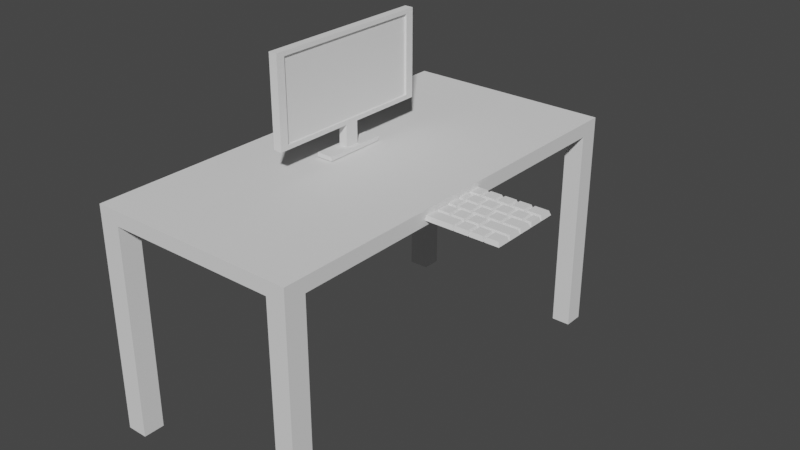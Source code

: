 # Source: PC_setup_1.blend  (saved by Blender 2.90.8; exported with 4.5.12 LTS)
import bpy
from mathutils import Matrix  # noqa: F401  (used for matrix-valued properties, if any)

bpy.ops.wm.read_factory_settings(use_empty=True)
scene = bpy.context.scene
scene.name = 'Scene'

# ---- collections
col_collection = bpy.data.collections.new('Collection'); scene.collection.children.link(col_collection)
col_keyboard_normal_keys = bpy.data.collections.new('Keyboard_Normal_Keys'); scene.collection.children.link(col_keyboard_normal_keys)

# ---- world
world_world = bpy.data.worlds.new('World'); scene.world = world_world
world_world.use_nodes = True; world_world.node_tree.nodes.clear()
_N = world_world.node_tree.nodes; _L = world_world.node_tree.links
n0 = _N.new('ShaderNodeOutputWorld'); n0.name = 'World Output'; n0.location = (300, 300)
n1 = _N.new('ShaderNodeBackground'); n1.name = 'Background'; n1.location = (10, 300)
n1.inputs[0].default_value = (0.05088, 0.05088, 0.05088, 1.0)
_L.new(n1.outputs[0], n0.inputs[0])
n0.is_active_output = True
world_world.color = (0.05088, 0.05088, 0.05088)
world_world.use_sun_shadow = False
world_world.sun_shadow_jitter_overblur = 0.0

# ---- meshes
me_cube_001 = bpy.data.meshes.new('Cube.001')
me_cube_001.from_pydata([(-1.0, -1.0, -1.0), (-1.0, -1.0, 1.0), (-1.0, 1.0, -1.0), (-1.0, 1.0, 1.0), (1.0, -1.0, -1.0), (1.0, -1.0, 1.0), (1.0, 1.0, -1.0), (1.0, 1.0, 1.0), (-1.0, -0.9, -1.0), (-1.0, -0.9, 1.0), (1.0, -0.9, -1.0), (1.0, -0.9, 1.0), (-1.0, 0.905, 1.0), (1.0, 0.905, -1.0), (-1.0, 0.905, -1.0), (1.0, 0.905, 1.0), (-0.8, 1.0, -1.0), (-0.8, 1.0, 1.0), (-0.8, -1.0, -1.0), (-0.8, -1.0, 1.0), (-0.8, -0.9, 1.0), (-0.8, -0.9, -1.0), (-0.8, 0.905, -1.0), (-0.8, 0.905, 1.0), (0.82, 1.0, 1.0), (0.82, -1.0, -1.0), (0.82, -0.9, 1.0), (0.82, 0.905, 1.0), (0.82, 1.0, -1.0), (0.82, -1.0, 1.0), (0.82, -0.9, -1.0), (0.82, 0.905, -1.0), (-1.0, -0.9, -31.0), (-1.0, -1.0, -31.0), (-0.8, 1.0, -31.0), (-1.0, 1.0, -31.0), (1.0, 0.905, -31.0), (1.0, 1.0, -31.0), (0.82, -1.0, -31.0), (1.0, -1.0, -31.0), (1.0, -0.9, -31.0), (-0.8, -0.9, -31.0), (-1.0, 0.905, -31.0), (-0.8, 0.905, -31.0), (-0.8, -1.0, -31.0), (0.82, 1.0, -31.0), (0.82, -0.9, -31.0), (0.82, 0.905, -31.0)], [], [(14, 12, 3, 2), (28, 24, 7, 6), (10, 11, 5, 4), (18, 19, 1, 0), (13, 31, 47, 36), (20, 9, 1, 19), (23, 12, 9, 20), (31, 13, 10, 30), (13, 15, 11, 10), (0, 1, 9, 8), (6, 7, 15, 13), (25, 30, 46, 38), (17, 3, 12, 23), (8, 9, 12, 14), (24, 17, 23, 27), (30, 10, 40, 46), (14, 22, 21, 8), (27, 23, 20, 26), (26, 20, 19, 29), (31, 28, 45, 47), (25, 29, 19, 18), (2, 3, 17, 16), (4, 5, 29, 25), (11, 26, 29, 5), (15, 27, 26, 11), (7, 24, 27, 15), (16, 28, 31, 22), (22, 31, 30, 21), (21, 30, 25, 18), (16, 17, 24, 28), (46, 40, 39, 38), (45, 37, 36, 47), (35, 34, 43, 42), (32, 41, 44, 33), (10, 4, 39, 40), (6, 13, 36, 37), (14, 2, 35, 42), (0, 8, 32, 33), (16, 22, 43, 34), (18, 0, 33, 44), (8, 21, 41, 32), (4, 25, 38, 39), (22, 14, 42, 43), (28, 6, 37, 45), (2, 16, 34, 35), (21, 18, 44, 41)])
_uv = me_cube_001.uv_layers.new(name='UVMap')
_uv.uv.foreach_set('vector', [0.375, 0.2381, 0.625, 0.2381, 0.625, 0.25, 0.375, 0.25, 0.375, 0.4775, 0.625, 0.4775, 0.625, 0.5, 0.375, 0.5, 0.375, 0.7375, 0.625, 0.7375, 0.625, 0.75, 0.375, 0.75, 0.375, 0.975, 0.625, 0.975, 0.625, 1.0, 0.375, 1.0, 0.375, 0.5119, 0.3525, 0.5119, 0.3525, 0.5119, 0.375, 0.5119, 0.85, 0.7375, 0.875, 0.7375, 0.875, 0.75, 0.85, 0.75, 0.85, 0.5119, 0.875, 0.5119, 0.875, 0.7375, 0.85, 0.7375, 0.3525, 0.5119, 0.375, 0.5119, 0.375, 0.7375, 0.3525, 0.7375, 0.375, 0.5119, 0.625, 0.5119, 0.625, 0.7375, 0.375, 0.7375, 0.375, 0.0, 0.625, 0.0, 0.625, 0.0125, 0.375, 0.0125, 0.375, 0.5, 0.625, 0.5, 0.625, 0.5119, 0.375, 0.5119, 0.3525, 0.75, 0.3525, 0.7375, 0.3525, 0.7375, 0.3525, 0.75, 0.85, 0.5, 0.875, 0.5, 0.875, 0.5119, 0.85, 0.5119, 0.375, 0.0125, 0.625, 0.0125, 0.625, 0.2381, 0.375, 0.2381, 0.6475, 0.5, 0.85, 0.5, 0.85, 0.5119, 0.6475, 0.5119, 0.3525, 0.7375, 0.375, 0.7375, 0.375, 0.7375, 0.3525, 0.7375, 0.125, 0.5119, 0.15, 0.5119, 0.15, 0.7375, 0.125, 0.7375, 0.6475, 0.5119, 0.85, 0.5119, 0.85, 0.7375, 0.6475, 0.7375, 0.6475, 0.7375, 0.85, 0.7375, 0.85, 0.75, 0.6475, 0.75, 0.3525, 0.5119, 0.3525, 0.5, 0.3525, 0.5, 0.3525, 0.5119, 0.375, 0.7725, 0.625, 0.7725, 0.625, 0.975, 0.375, 0.975, 0.375, 0.25, 0.625, 0.25, 0.625, 0.275, 0.375, 0.275, 0.375, 0.75, 0.625, 0.75, 0.625, 0.7725, 0.375, 0.7725, 0.625, 0.7375, 0.6475, 0.7375, 0.6475, 0.75, 0.625, 0.75, 0.625, 0.5119, 0.6475, 0.5119, 0.6475, 0.7375, 0.625, 0.7375, 0.625, 0.5, 0.6475, 0.5, 0.6475, 0.5119, 0.625, 0.5119, 0.15, 0.5, 0.3525, 0.5, 0.3525, 0.5119, 0.15, 0.5119, 0.15, 0.5119, 0.3525, 0.5119, 0.3525, 0.7375, 0.15, 0.7375, 0.15, 0.7375, 0.3525, 0.7375, 0.3525, 0.75, 0.15, 0.75, 0.375, 0.275, 0.625, 0.275, 0.625, 0.4775, 0.375, 0.4775, 0.3525, 0.7375, 0.375, 0.7375, 0.375, 0.75, 0.3525, 0.75, 0.3525, 0.5, 0.375, 0.5, 0.375, 0.5119, 0.3525, 0.5119, 0.125, 0.5, 0.15, 0.5, 0.15, 0.5119, 0.125, 0.5119, 0.125, 0.7375, 0.15, 0.7375, 0.15, 0.75, 0.125, 0.75, 0.375, 0.7375, 0.375, 0.75, 0.375, 0.75, 0.375, 0.7375, 0.375, 0.5, 0.375, 0.5119, 0.375, 0.5119, 0.375, 0.5, 0.375, 0.2381, 0.375, 0.25, 0.375, 0.25, 0.375, 0.2381, 0.375, 0.0, 0.375, 0.0125, 0.375, 0.0125, 0.375, 0.0, 0.15, 0.5, 0.15, 0.5119, 0.15, 0.5119, 0.15, 0.5, 0.375, 0.975, 0.375, 1.0, 0.375, 1.0, 0.375, 0.975, 0.125, 0.7375, 0.15, 0.7375, 0.15, 0.7375, 0.125, 0.7375, 0.375, 0.75, 0.375, 0.7725, 0.375, 0.7725, 0.375, 0.75, 0.15, 0.5119, 0.125, 0.5119, 0.125, 0.5119, 0.15, 0.5119, 0.375, 0.4775, 0.375, 0.5, 0.375, 0.5, 0.375, 0.4775, 0.375, 0.25, 0.375, 0.275, 0.375, 0.275, 0.375, 0.25, 0.15, 0.7375, 0.15, 0.75, 0.15, 0.75, 0.15, 0.7375])
me_cube_001.use_remesh_fix_poles = True
me_cube_001.use_remesh_preserve_attributes = False
me_cube_001.use_mirror_vertex_groups = False
me_cube_001.update()
me_cube_002 = bpy.data.meshes.new('Cube.002')
me_cube_002.from_pydata([(-1.0, -1.0, -1.0), (-1.0, -1.0, 1.0), (-1.0, 1.0, -1.0), (-1.0, 1.0, 1.0), (1.0, -0.9, -0.9), (1.0, -0.9, 0.9), (1.0, 0.9, -0.9), (1.0, 0.9, 0.9), (1.0, 1.0, 1.0), (1.0, 1.0, -1.0), (1.0, -1.0, -1.0), (1.0, -1.0, 1.0), (0.5, 0.9, 0.9), (0.5, 0.9, -0.9), (0.5, -0.9, -0.9), (0.5, -0.9, 0.9), (-1.0, 0.1, -1.0), (-1.0, 0.1, 1.0), (1.0, 0.1, -1.0), (1.0, 0.1, 1.0), (1.0, 0.09, -0.9), (1.0, 0.09, 0.9), (0.5, 0.09, -0.9), (0.5, 0.09, 0.9), (-1.0, -0.065, -1.0), (1.0, -0.065, 1.0), (1.0, -0.0585, 0.9), (0.5, -0.0585, 0.9), (-1.0, -0.065, 1.0), (1.0, -0.065, -1.0), (1.0, -0.0585, -0.9), (0.5, -0.0585, -0.9), (1.0, -0.065, -1.5), (1.0, 0.1, -1.5), (-1.0, 0.1, -1.5), (-1.0, -0.065, -1.5), (1.0, -0.065, -1.6), (1.0, 0.1, -1.6), (-1.0, 0.1, -1.6), (-1.0, -0.065, -1.6), (1.924, -0.3478, -1.5), (1.924, 0.3828, -1.5), (-1.924, 0.3828, -1.5), (-1.924, -0.3478, -1.5), (1.924, -0.3478, -1.6), (1.924, 0.3828, -1.6), (-1.924, 0.3828, -1.6), (-1.924, -0.3478, -1.6)], [], [(16, 17, 3, 2), (2, 3, 8, 9), (5, 4, 14, 15), (10, 11, 1, 0), (24, 29, 10, 0), (25, 28, 1, 11), (7, 6, 9, 8), (30, 4, 10, 29), (21, 7, 8, 19), (4, 5, 11, 10), (31, 27, 15, 14), (20, 6, 13, 22), (26, 5, 15, 27), (6, 7, 12, 13), (7, 21, 23, 12), (30, 20, 22, 31), (13, 12, 23, 22), (26, 21, 19, 25), (6, 20, 18, 9), (8, 3, 17, 19), (2, 9, 18, 16), (24, 28, 17, 16), (0, 1, 28, 24), (5, 26, 25, 11), (4, 30, 31, 14), (21, 26, 27, 23), (22, 23, 27, 31), (20, 30, 29, 18), (19, 17, 28, 25), (29, 24, 35, 32), (39, 36, 44, 47), (24, 16, 34, 35), (16, 18, 33, 34), (18, 29, 32, 33), (38, 37, 36, 39), (35, 34, 42, 43), (36, 37, 45, 44), (38, 39, 47, 46), (43, 42, 46, 47), (41, 40, 44, 45), (40, 43, 47, 44), (42, 41, 45, 46), (33, 32, 40, 41), (37, 38, 46, 45), (32, 35, 43, 40), (34, 33, 41, 42)])
_uv = me_cube_002.uv_layers.new(name='UVMap')
_uv.uv.foreach_set('vector', [0.375, 0.1375, 0.625, 0.1375, 0.625, 0.25, 0.375, 0.25, 0.375, 0.25, 0.625, 0.25, 0.625, 0.5, 0.375, 0.5, 0.6125, 0.7375, 0.3875, 0.7375, 0.3875, 0.7375, 0.6125, 0.7375, 0.375, 0.75, 0.625, 0.75, 0.625, 1.0, 0.375, 1.0, 0.125, 0.6331, 0.375, 0.6331, 0.375, 0.75, 0.125, 0.75, 0.625, 0.6331, 0.875, 0.6331, 0.875, 0.75, 0.625, 0.75, 0.6125, 0.5125, 0.3875, 0.5125, 0.375, 0.5, 0.625, 0.5, 0.3875, 0.6323, 0.3875, 0.7375, 0.375, 0.75, 0.375, 0.6331, 0.6125, 0.6137, 0.6125, 0.5125, 0.625, 0.5, 0.625, 0.6125, 0.3875, 0.7375, 0.6125, 0.7375, 0.625, 0.75, 0.375, 0.75, 0.3875, 0.6323, 0.6125, 0.6323, 0.6125, 0.7375, 0.3875, 0.7375, 0.3875, 0.6137, 0.3875, 0.5125, 0.3875, 0.5125, 0.3875, 0.6137, 0.6125, 0.6323, 0.6125, 0.7375, 0.6125, 0.7375, 0.6125, 0.6323, 0.3875, 0.5125, 0.6125, 0.5125, 0.6125, 0.5125, 0.3875, 0.5125, 0.6125, 0.5125, 0.6125, 0.6137, 0.6125, 0.6137, 0.6125, 0.5125, 0.3875, 0.6323, 0.3875, 0.6137, 0.3875, 0.6137, 0.3875, 0.6323, 0.3875, 0.5125, 0.6125, 0.5125, 0.6125, 0.6137, 0.3875, 0.6137, 0.6125, 0.6323, 0.6125, 0.6137, 0.625, 0.6125, 0.625, 0.6331, 0.3875, 0.5125, 0.3875, 0.6137, 0.375, 0.6125, 0.375, 0.5, 0.625, 0.5, 0.875, 0.5, 0.875, 0.6125, 0.625, 0.6125, 0.125, 0.5, 0.375, 0.5, 0.375, 0.6125, 0.125, 0.6125, 0.375, 0.1169, 0.625, 0.1169, 0.625, 0.1375, 0.375, 0.1375, 0.375, 0.0, 0.625, 0.0, 0.625, 0.1169, 0.375, 0.1169, 0.6125, 0.7375, 0.6125, 0.6323, 0.625, 0.6331, 0.625, 0.75, 0.3875, 0.7375, 0.3875, 0.6323, 0.3875, 0.6323, 0.3875, 0.7375, 0.6125, 0.6137, 0.6125, 0.6323, 0.6125, 0.6323, 0.6125, 0.6137, 0.3875, 0.6137, 0.6125, 0.6137, 0.6125, 0.6323, 0.3875, 0.6323, 0.3875, 0.6137, 0.3875, 0.6323, 0.375, 0.6331, 0.375, 0.6125, 0.625, 0.6125, 0.875, 0.6125, 0.875, 0.6331, 0.625, 0.6331, 0.375, 0.6331, 0.125, 0.6331, 0.125, 0.6331, 0.375, 0.6331, 0.125, 0.6331, 0.375, 0.6331, 0.375, 0.6331, 0.125, 0.6331, 0.375, 0.1169, 0.375, 0.1375, 0.375, 0.1375, 0.375, 0.1169, 0.125, 0.6125, 0.375, 0.6125, 0.375, 0.6125, 0.125, 0.6125, 0.375, 0.6125, 0.375, 0.6331, 0.375, 0.6331, 0.375, 0.6125, 0.125, 0.6125, 0.375, 0.6125, 0.375, 0.6331, 0.125, 0.6331, 0.375, 0.1169, 0.375, 0.1375, 0.375, 0.1375, 0.375, 0.1169, 0.375, 0.6331, 0.375, 0.6125, 0.375, 0.6125, 0.375, 0.6331, 0.125, 0.6125, 0.125, 0.6331, 0.125, 0.6331, 0.125, 0.6125, 0.375, 0.1169, 0.375, 0.1375, 0.375, 0.1375, 0.375, 0.1169, 0.375, 0.6125, 0.375, 0.6331, 0.375, 0.6331, 0.375, 0.6125, 0.375, 0.6331, 0.125, 0.6331, 0.125, 0.6331, 0.375, 0.6331, 0.125, 0.6125, 0.375, 0.6125, 0.375, 0.6125, 0.125, 0.6125, 0.375, 0.6125, 0.375, 0.6331, 0.375, 0.6331, 0.375, 0.6125, 0.375, 0.6125, 0.125, 0.6125, 0.125, 0.6125, 0.375, 0.6125, 0.375, 0.6331, 0.125, 0.6331, 0.125, 0.6331, 0.375, 0.6331, 0.125, 0.6125, 0.375, 0.6125, 0.375, 0.6125, 0.125, 0.6125])
me_cube_002.use_remesh_fix_poles = True
me_cube_002.use_remesh_preserve_attributes = False
me_cube_002.use_mirror_vertex_groups = False
me_cube_002.update()
me_cube_003 = bpy.data.meshes.new('Cube.003')
me_cube_003.from_pydata([(-0.1, -0.1, -0.03), (-0.08, -0.08, 0.03), (-0.1, 0.1, -0.03), (-0.08, 0.08, 0.03), (0.1, -0.1, -0.03), (0.08, -0.08, 0.03), (0.1, 0.1, -0.03), (0.08, 0.08, 0.03)], [], [(0, 1, 3, 2), (2, 3, 7, 6), (6, 7, 5, 4), (4, 5, 1, 0), (2, 6, 4, 0), (7, 3, 1, 5)])
_uv = me_cube_003.uv_layers.new(name='UVMap')
_uv.uv.foreach_set('vector', [0.375, 0.0, 0.625, 0.0, 0.625, 0.25, 0.375, 0.25, 0.375, 0.25, 0.625, 0.25, 0.625, 0.5, 0.375, 0.5, 0.375, 0.5, 0.625, 0.5, 0.625, 0.75, 0.375, 0.75, 0.375, 0.75, 0.625, 0.75, 0.625, 1.0, 0.375, 1.0, 0.125, 0.5, 0.375, 0.5, 0.375, 0.75, 0.125, 0.75, 0.625, 0.5, 0.875, 0.5, 0.875, 0.75, 0.625, 0.75])
me_cube_003.use_remesh_fix_poles = True
me_cube_003.use_remesh_preserve_attributes = False
me_cube_003.use_mirror_vertex_groups = False
me_cube_003.update()
me_cube_004 = bpy.data.meshes.new('Cube.004')
me_cube_004.from_pydata([(-0.1, -0.1, -0.03), (-0.08, -0.08, 0.03), (-0.1, 0.1, -0.03), (-0.08, 0.08, 0.03), (0.1, -0.1, -0.03), (0.08, -0.08, 0.03), (0.1, 0.1, -0.03), (0.08, 0.08, 0.03)], [], [(0, 1, 3, 2), (2, 3, 7, 6), (6, 7, 5, 4), (4, 5, 1, 0), (2, 6, 4, 0), (7, 3, 1, 5)])
_uv = me_cube_004.uv_layers.new(name='UVMap')
_uv.uv.foreach_set('vector', [0.375, 0.0, 0.625, 0.0, 0.625, 0.25, 0.375, 0.25, 0.375, 0.25, 0.625, 0.25, 0.625, 0.5, 0.375, 0.5, 0.375, 0.5, 0.625, 0.5, 0.625, 0.75, 0.375, 0.75, 0.375, 0.75, 0.625, 0.75, 0.625, 1.0, 0.375, 1.0, 0.125, 0.5, 0.375, 0.5, 0.375, 0.75, 0.125, 0.75, 0.625, 0.5, 0.875, 0.5, 0.875, 0.75, 0.625, 0.75])
me_cube_004.use_remesh_fix_poles = True
me_cube_004.use_remesh_preserve_attributes = False
me_cube_004.use_mirror_vertex_groups = False
me_cube_004.update()
me_cube_005 = bpy.data.meshes.new('Cube.005')
me_cube_005.from_pydata([(-0.1, -0.1, -0.03), (-0.08, -0.08, 0.03), (-0.1, 0.1, -0.03), (-0.08, 0.08, 0.03), (0.1, -0.1, -0.03), (0.08, -0.08, 0.03), (0.1, 0.1, -0.03), (0.08, 0.08, 0.03)], [], [(0, 1, 3, 2), (2, 3, 7, 6), (6, 7, 5, 4), (4, 5, 1, 0), (2, 6, 4, 0), (7, 3, 1, 5)])
_uv = me_cube_005.uv_layers.new(name='UVMap')
_uv.uv.foreach_set('vector', [0.375, 0.0, 0.625, 0.0, 0.625, 0.25, 0.375, 0.25, 0.375, 0.25, 0.625, 0.25, 0.625, 0.5, 0.375, 0.5, 0.375, 0.5, 0.625, 0.5, 0.625, 0.75, 0.375, 0.75, 0.375, 0.75, 0.625, 0.75, 0.625, 1.0, 0.375, 1.0, 0.125, 0.5, 0.375, 0.5, 0.375, 0.75, 0.125, 0.75, 0.625, 0.5, 0.875, 0.5, 0.875, 0.75, 0.625, 0.75])
me_cube_005.use_remesh_fix_poles = True
me_cube_005.use_remesh_preserve_attributes = False
me_cube_005.use_mirror_vertex_groups = False
me_cube_005.update()
me_cube_006 = bpy.data.meshes.new('Cube.006')
me_cube_006.from_pydata([(-0.1, -0.1, -0.03), (-0.08, -0.08, 0.03), (-0.1, 0.1, -0.03), (-0.08, 0.08, 0.03), (0.1, -0.1, -0.03), (0.08, -0.08, 0.03), (0.1, 0.1, -0.03), (0.08, 0.08, 0.03)], [], [(0, 1, 3, 2), (2, 3, 7, 6), (6, 7, 5, 4), (4, 5, 1, 0), (2, 6, 4, 0), (7, 3, 1, 5)])
_uv = me_cube_006.uv_layers.new(name='UVMap')
_uv.uv.foreach_set('vector', [0.375, 0.0, 0.625, 0.0, 0.625, 0.25, 0.375, 0.25, 0.375, 0.25, 0.625, 0.25, 0.625, 0.5, 0.375, 0.5, 0.375, 0.5, 0.625, 0.5, 0.625, 0.75, 0.375, 0.75, 0.375, 0.75, 0.625, 0.75, 0.625, 1.0, 0.375, 1.0, 0.125, 0.5, 0.375, 0.5, 0.375, 0.75, 0.125, 0.75, 0.625, 0.5, 0.875, 0.5, 0.875, 0.75, 0.625, 0.75])
me_cube_006.use_remesh_fix_poles = True
me_cube_006.use_remesh_preserve_attributes = False
me_cube_006.use_mirror_vertex_groups = False
me_cube_006.update()
me_cube_007 = bpy.data.meshes.new('Cube.007')
me_cube_007.from_pydata([(-0.1, -0.1, -0.03), (-0.08, -0.08, 0.03), (-0.1, 0.1, -0.03), (-0.08, 0.08, 0.03), (0.1, -0.1, -0.03), (0.08, -0.08, 0.03), (0.1, 0.1, -0.03), (0.08, 0.08, 0.03)], [], [(0, 1, 3, 2), (2, 3, 7, 6), (6, 7, 5, 4), (4, 5, 1, 0), (2, 6, 4, 0), (7, 3, 1, 5)])
_uv = me_cube_007.uv_layers.new(name='UVMap')
_uv.uv.foreach_set('vector', [0.375, 0.0, 0.625, 0.0, 0.625, 0.25, 0.375, 0.25, 0.375, 0.25, 0.625, 0.25, 0.625, 0.5, 0.375, 0.5, 0.375, 0.5, 0.625, 0.5, 0.625, 0.75, 0.375, 0.75, 0.375, 0.75, 0.625, 0.75, 0.625, 1.0, 0.375, 1.0, 0.125, 0.5, 0.375, 0.5, 0.375, 0.75, 0.125, 0.75, 0.625, 0.5, 0.875, 0.5, 0.875, 0.75, 0.625, 0.75])
me_cube_007.use_remesh_fix_poles = True
me_cube_007.use_remesh_preserve_attributes = False
me_cube_007.use_mirror_vertex_groups = False
me_cube_007.update()
me_cube_008 = bpy.data.meshes.new('Cube.008')
me_cube_008.from_pydata([(-0.1, -0.1, -0.03), (-0.08, -0.08, 0.03), (-0.1, 0.1, -0.03), (-0.08, 0.08, 0.03), (0.1, -0.1, -0.03), (0.08, -0.08, 0.03), (0.1, 0.1, -0.03), (0.08, 0.08, 0.03)], [], [(0, 1, 3, 2), (2, 3, 7, 6), (6, 7, 5, 4), (4, 5, 1, 0), (2, 6, 4, 0), (7, 3, 1, 5)])
_uv = me_cube_008.uv_layers.new(name='UVMap')
_uv.uv.foreach_set('vector', [0.375, 0.0, 0.625, 0.0, 0.625, 0.25, 0.375, 0.25, 0.375, 0.25, 0.625, 0.25, 0.625, 0.5, 0.375, 0.5, 0.375, 0.5, 0.625, 0.5, 0.625, 0.75, 0.375, 0.75, 0.375, 0.75, 0.625, 0.75, 0.625, 1.0, 0.375, 1.0, 0.125, 0.5, 0.375, 0.5, 0.375, 0.75, 0.125, 0.75, 0.625, 0.5, 0.875, 0.5, 0.875, 0.75, 0.625, 0.75])
me_cube_008.use_remesh_fix_poles = True
me_cube_008.use_remesh_preserve_attributes = False
me_cube_008.use_mirror_vertex_groups = False
me_cube_008.update()
me_cube_009 = bpy.data.meshes.new('Cube.009')
me_cube_009.from_pydata([(-0.1, -0.1, -0.03), (-0.08, -0.08, 0.03), (-0.1, 0.1, -0.03), (-0.08, 0.08, 0.03), (0.1, -0.1, -0.03), (0.08, -0.08, 0.03), (0.1, 0.1, -0.03), (0.08, 0.08, 0.03)], [], [(0, 1, 3, 2), (2, 3, 7, 6), (6, 7, 5, 4), (4, 5, 1, 0), (2, 6, 4, 0), (7, 3, 1, 5)])
_uv = me_cube_009.uv_layers.new(name='UVMap')
_uv.uv.foreach_set('vector', [0.375, 0.0, 0.625, 0.0, 0.625, 0.25, 0.375, 0.25, 0.375, 0.25, 0.625, 0.25, 0.625, 0.5, 0.375, 0.5, 0.375, 0.5, 0.625, 0.5, 0.625, 0.75, 0.375, 0.75, 0.375, 0.75, 0.625, 0.75, 0.625, 1.0, 0.375, 1.0, 0.125, 0.5, 0.375, 0.5, 0.375, 0.75, 0.125, 0.75, 0.625, 0.5, 0.875, 0.5, 0.875, 0.75, 0.625, 0.75])
me_cube_009.use_remesh_fix_poles = True
me_cube_009.use_remesh_preserve_attributes = False
me_cube_009.use_mirror_vertex_groups = False
me_cube_009.update()
me_cube_010 = bpy.data.meshes.new('Cube.010')
me_cube_010.from_pydata([(-0.1, -0.1, -0.03), (-0.08, -0.08, 0.03), (-0.1, 0.1, -0.03), (-0.08, 0.08, 0.03), (0.1, -0.1, -0.03), (0.08, -0.08, 0.03), (0.1, 0.1, -0.03), (0.08, 0.08, 0.03)], [], [(0, 1, 3, 2), (2, 3, 7, 6), (6, 7, 5, 4), (4, 5, 1, 0), (2, 6, 4, 0), (7, 3, 1, 5)])
_uv = me_cube_010.uv_layers.new(name='UVMap')
_uv.uv.foreach_set('vector', [0.375, 0.0, 0.625, 0.0, 0.625, 0.25, 0.375, 0.25, 0.375, 0.25, 0.625, 0.25, 0.625, 0.5, 0.375, 0.5, 0.375, 0.5, 0.625, 0.5, 0.625, 0.75, 0.375, 0.75, 0.375, 0.75, 0.625, 0.75, 0.625, 1.0, 0.375, 1.0, 0.125, 0.5, 0.375, 0.5, 0.375, 0.75, 0.125, 0.75, 0.625, 0.5, 0.875, 0.5, 0.875, 0.75, 0.625, 0.75])
me_cube_010.use_remesh_fix_poles = True
me_cube_010.use_remesh_preserve_attributes = False
me_cube_010.use_mirror_vertex_groups = False
me_cube_010.update()
me_cube_011 = bpy.data.meshes.new('Cube.011')
me_cube_011.from_pydata([(-0.1, -0.1, -0.03), (-0.08, -0.08, 0.03), (-0.1, 0.1, -0.03), (-0.08, 0.08, 0.03), (0.1, -0.1, -0.03), (0.08, -0.08, 0.03), (0.1, 0.1, -0.03), (0.08, 0.08, 0.03)], [], [(0, 1, 3, 2), (2, 3, 7, 6), (6, 7, 5, 4), (4, 5, 1, 0), (2, 6, 4, 0), (7, 3, 1, 5)])
_uv = me_cube_011.uv_layers.new(name='UVMap')
_uv.uv.foreach_set('vector', [0.375, 0.0, 0.625, 0.0, 0.625, 0.25, 0.375, 0.25, 0.375, 0.25, 0.625, 0.25, 0.625, 0.5, 0.375, 0.5, 0.375, 0.5, 0.625, 0.5, 0.625, 0.75, 0.375, 0.75, 0.375, 0.75, 0.625, 0.75, 0.625, 1.0, 0.375, 1.0, 0.125, 0.5, 0.375, 0.5, 0.375, 0.75, 0.125, 0.75, 0.625, 0.5, 0.875, 0.5, 0.875, 0.75, 0.625, 0.75])
me_cube_011.use_remesh_fix_poles = True
me_cube_011.use_remesh_preserve_attributes = False
me_cube_011.use_mirror_vertex_groups = False
me_cube_011.update()
me_cube_012 = bpy.data.meshes.new('Cube.012')
me_cube_012.from_pydata([(-0.1, -0.1, -0.03), (-0.08, -0.08, 0.03), (-0.1, 0.1, -0.03), (-0.08, 0.08, 0.03), (0.1, -0.1, -0.03), (0.08, -0.08, 0.03), (0.1, 0.1, -0.03), (0.08, 0.08, 0.03)], [], [(0, 1, 3, 2), (2, 3, 7, 6), (6, 7, 5, 4), (4, 5, 1, 0), (2, 6, 4, 0), (7, 3, 1, 5)])
_uv = me_cube_012.uv_layers.new(name='UVMap')
_uv.uv.foreach_set('vector', [0.375, 0.0, 0.625, 0.0, 0.625, 0.25, 0.375, 0.25, 0.375, 0.25, 0.625, 0.25, 0.625, 0.5, 0.375, 0.5, 0.375, 0.5, 0.625, 0.5, 0.625, 0.75, 0.375, 0.75, 0.375, 0.75, 0.625, 0.75, 0.625, 1.0, 0.375, 1.0, 0.125, 0.5, 0.375, 0.5, 0.375, 0.75, 0.125, 0.75, 0.625, 0.5, 0.875, 0.5, 0.875, 0.75, 0.625, 0.75])
me_cube_012.use_remesh_fix_poles = True
me_cube_012.use_remesh_preserve_attributes = False
me_cube_012.use_mirror_vertex_groups = False
me_cube_012.update()
me_cube_013 = bpy.data.meshes.new('Cube.013')
me_cube_013.from_pydata([(-0.1, -0.1, -0.03), (-0.08, -0.08, 0.03), (-0.1, 0.1, -0.03), (-0.08, 0.08, 0.03), (0.1, -0.1, -0.03), (0.08, -0.08, 0.03), (0.1, 0.1, -0.03), (0.08, 0.08, 0.03)], [], [(0, 1, 3, 2), (2, 3, 7, 6), (6, 7, 5, 4), (4, 5, 1, 0), (2, 6, 4, 0), (7, 3, 1, 5)])
_uv = me_cube_013.uv_layers.new(name='UVMap')
_uv.uv.foreach_set('vector', [0.375, 0.0, 0.625, 0.0, 0.625, 0.25, 0.375, 0.25, 0.375, 0.25, 0.625, 0.25, 0.625, 0.5, 0.375, 0.5, 0.375, 0.5, 0.625, 0.5, 0.625, 0.75, 0.375, 0.75, 0.375, 0.75, 0.625, 0.75, 0.625, 1.0, 0.375, 1.0, 0.125, 0.5, 0.375, 0.5, 0.375, 0.75, 0.125, 0.75, 0.625, 0.5, 0.875, 0.5, 0.875, 0.75, 0.625, 0.75])
me_cube_013.use_remesh_fix_poles = True
me_cube_013.use_remesh_preserve_attributes = False
me_cube_013.use_mirror_vertex_groups = False
me_cube_013.update()
me_cube_014 = bpy.data.meshes.new('Cube.014')
me_cube_014.from_pydata([(-0.1, -0.1, -0.03), (-0.08, -0.08, 0.03), (-0.1, 0.1, -0.03), (-0.08, 0.08, 0.03), (0.1, -0.1, -0.03), (0.08, -0.08, 0.03), (0.1, 0.1, -0.03), (0.08, 0.08, 0.03)], [], [(0, 1, 3, 2), (2, 3, 7, 6), (6, 7, 5, 4), (4, 5, 1, 0), (2, 6, 4, 0), (7, 3, 1, 5)])
_uv = me_cube_014.uv_layers.new(name='UVMap')
_uv.uv.foreach_set('vector', [0.375, 0.0, 0.625, 0.0, 0.625, 0.25, 0.375, 0.25, 0.375, 0.25, 0.625, 0.25, 0.625, 0.5, 0.375, 0.5, 0.375, 0.5, 0.625, 0.5, 0.625, 0.75, 0.375, 0.75, 0.375, 0.75, 0.625, 0.75, 0.625, 1.0, 0.375, 1.0, 0.125, 0.5, 0.375, 0.5, 0.375, 0.75, 0.125, 0.75, 0.625, 0.5, 0.875, 0.5, 0.875, 0.75, 0.625, 0.75])
me_cube_014.use_remesh_fix_poles = True
me_cube_014.use_remesh_preserve_attributes = False
me_cube_014.use_mirror_vertex_groups = False
me_cube_014.update()
me_cube_015 = bpy.data.meshes.new('Cube.015')
me_cube_015.from_pydata([(-0.1, -0.1, -0.03), (-0.08, -0.08, 0.03), (-0.1, 0.1, -0.03), (-0.08, 0.08, 0.03), (0.1, -0.1, -0.03), (0.08, -0.08, 0.03), (0.1, 0.1, -0.03), (0.08, 0.08, 0.03)], [], [(0, 1, 3, 2), (2, 3, 7, 6), (6, 7, 5, 4), (4, 5, 1, 0), (2, 6, 4, 0), (7, 3, 1, 5)])
_uv = me_cube_015.uv_layers.new(name='UVMap')
_uv.uv.foreach_set('vector', [0.375, 0.0, 0.625, 0.0, 0.625, 0.25, 0.375, 0.25, 0.375, 0.25, 0.625, 0.25, 0.625, 0.5, 0.375, 0.5, 0.375, 0.5, 0.625, 0.5, 0.625, 0.75, 0.375, 0.75, 0.375, 0.75, 0.625, 0.75, 0.625, 1.0, 0.375, 1.0, 0.125, 0.5, 0.375, 0.5, 0.375, 0.75, 0.125, 0.75, 0.625, 0.5, 0.875, 0.5, 0.875, 0.75, 0.625, 0.75])
me_cube_015.use_remesh_fix_poles = True
me_cube_015.use_remesh_preserve_attributes = False
me_cube_015.use_mirror_vertex_groups = False
me_cube_015.update()
me_cube_016 = bpy.data.meshes.new('Cube.016')
me_cube_016.from_pydata([(-0.1, -0.1, -0.03), (-0.08, -0.08, 0.03), (-0.1, 0.1, -0.03), (-0.08, 0.08, 0.03), (0.1, -0.1, -0.03), (0.08, -0.08, 0.03), (0.1, 0.1, -0.03), (0.08, 0.08, 0.03)], [], [(0, 1, 3, 2), (2, 3, 7, 6), (6, 7, 5, 4), (4, 5, 1, 0), (2, 6, 4, 0), (7, 3, 1, 5)])
_uv = me_cube_016.uv_layers.new(name='UVMap')
_uv.uv.foreach_set('vector', [0.375, 0.0, 0.625, 0.0, 0.625, 0.25, 0.375, 0.25, 0.375, 0.25, 0.625, 0.25, 0.625, 0.5, 0.375, 0.5, 0.375, 0.5, 0.625, 0.5, 0.625, 0.75, 0.375, 0.75, 0.375, 0.75, 0.625, 0.75, 0.625, 1.0, 0.375, 1.0, 0.125, 0.5, 0.375, 0.5, 0.375, 0.75, 0.125, 0.75, 0.625, 0.5, 0.875, 0.5, 0.875, 0.75, 0.625, 0.75])
me_cube_016.use_remesh_fix_poles = True
me_cube_016.use_remesh_preserve_attributes = False
me_cube_016.use_mirror_vertex_groups = False
me_cube_016.update()
me_cube_017 = bpy.data.meshes.new('Cube.017')
me_cube_017.from_pydata([(-0.1, -0.1, -0.03), (-0.08, -0.08, 0.03), (-0.1, 0.1, -0.03), (-0.08, 0.08, 0.03), (0.1, -0.1, -0.03), (0.08, -0.08, 0.03), (0.1, 0.1, -0.03), (0.08, 0.08, 0.03)], [], [(0, 1, 3, 2), (2, 3, 7, 6), (6, 7, 5, 4), (4, 5, 1, 0), (2, 6, 4, 0), (7, 3, 1, 5)])
_uv = me_cube_017.uv_layers.new(name='UVMap')
_uv.uv.foreach_set('vector', [0.375, 0.0, 0.625, 0.0, 0.625, 0.25, 0.375, 0.25, 0.375, 0.25, 0.625, 0.25, 0.625, 0.5, 0.375, 0.5, 0.375, 0.5, 0.625, 0.5, 0.625, 0.75, 0.375, 0.75, 0.375, 0.75, 0.625, 0.75, 0.625, 1.0, 0.375, 1.0, 0.125, 0.5, 0.375, 0.5, 0.375, 0.75, 0.125, 0.75, 0.625, 0.5, 0.875, 0.5, 0.875, 0.75, 0.625, 0.75])
me_cube_017.use_remesh_fix_poles = True
me_cube_017.use_remesh_preserve_attributes = False
me_cube_017.use_mirror_vertex_groups = False
me_cube_017.update()
me_cube_018 = bpy.data.meshes.new('Cube.018')
me_cube_018.from_pydata([(-0.1, -0.1, -0.03), (-0.08, -0.08, 0.03), (-0.1, 0.1, -0.03), (-0.08, 0.08, 0.03), (0.1, -0.1, -0.03), (0.08, -0.08, 0.03), (0.1, 0.1, -0.03), (0.08, 0.08, 0.03)], [], [(0, 1, 3, 2), (2, 3, 7, 6), (6, 7, 5, 4), (4, 5, 1, 0), (2, 6, 4, 0), (7, 3, 1, 5)])
_uv = me_cube_018.uv_layers.new(name='UVMap')
_uv.uv.foreach_set('vector', [0.375, 0.0, 0.625, 0.0, 0.625, 0.25, 0.375, 0.25, 0.375, 0.25, 0.625, 0.25, 0.625, 0.5, 0.375, 0.5, 0.375, 0.5, 0.625, 0.5, 0.625, 0.75, 0.375, 0.75, 0.375, 0.75, 0.625, 0.75, 0.625, 1.0, 0.375, 1.0, 0.125, 0.5, 0.375, 0.5, 0.375, 0.75, 0.125, 0.75, 0.625, 0.5, 0.875, 0.5, 0.875, 0.75, 0.625, 0.75])
me_cube_018.use_remesh_fix_poles = True
me_cube_018.use_remesh_preserve_attributes = False
me_cube_018.use_mirror_vertex_groups = False
me_cube_018.update()
me_cube_019 = bpy.data.meshes.new('Cube.019')
me_cube_019.from_pydata([(-0.1, -0.1, -0.03), (-0.08, -0.08, 0.03), (-0.1, 0.1, -0.03), (-0.08, 0.08, 0.03), (0.1, -0.1, -0.03), (0.08, -0.08, 0.03), (0.1, 0.1, -0.03), (0.08, 0.08, 0.03)], [], [(0, 1, 3, 2), (2, 3, 7, 6), (6, 7, 5, 4), (4, 5, 1, 0), (2, 6, 4, 0), (7, 3, 1, 5)])
_uv = me_cube_019.uv_layers.new(name='UVMap')
_uv.uv.foreach_set('vector', [0.375, 0.0, 0.625, 0.0, 0.625, 0.25, 0.375, 0.25, 0.375, 0.25, 0.625, 0.25, 0.625, 0.5, 0.375, 0.5, 0.375, 0.5, 0.625, 0.5, 0.625, 0.75, 0.375, 0.75, 0.375, 0.75, 0.625, 0.75, 0.625, 1.0, 0.375, 1.0, 0.125, 0.5, 0.375, 0.5, 0.375, 0.75, 0.125, 0.75, 0.625, 0.5, 0.875, 0.5, 0.875, 0.75, 0.625, 0.75])
me_cube_019.use_remesh_fix_poles = True
me_cube_019.use_remesh_preserve_attributes = False
me_cube_019.use_mirror_vertex_groups = False
me_cube_019.update()
me_cube_020 = bpy.data.meshes.new('Cube.020')
me_cube_020.from_pydata([(-0.1, -0.1, -0.03), (-0.08, -0.08, 0.03), (-0.1, 0.1, -0.03), (-0.08, 0.08, 0.03), (0.1, -0.1, -0.03), (0.08, -0.08, 0.03), (0.1, 0.1, -0.03), (0.08, 0.08, 0.03)], [], [(0, 1, 3, 2), (2, 3, 7, 6), (6, 7, 5, 4), (4, 5, 1, 0), (2, 6, 4, 0), (7, 3, 1, 5)])
_uv = me_cube_020.uv_layers.new(name='UVMap')
_uv.uv.foreach_set('vector', [0.375, 0.0, 0.625, 0.0, 0.625, 0.25, 0.375, 0.25, 0.375, 0.25, 0.625, 0.25, 0.625, 0.5, 0.375, 0.5, 0.375, 0.5, 0.625, 0.5, 0.625, 0.75, 0.375, 0.75, 0.375, 0.75, 0.625, 0.75, 0.625, 1.0, 0.375, 1.0, 0.125, 0.5, 0.375, 0.5, 0.375, 0.75, 0.125, 0.75, 0.625, 0.5, 0.875, 0.5, 0.875, 0.75, 0.625, 0.75])
me_cube_020.use_remesh_fix_poles = True
me_cube_020.use_remesh_preserve_attributes = False
me_cube_020.use_mirror_vertex_groups = False
me_cube_020.update()
me_cube_021 = bpy.data.meshes.new('Cube.021')
me_cube_021.from_pydata([(-0.1, -0.1, -0.03), (-0.08, -0.08, 0.03), (-0.1, 0.1, -0.03), (-0.08, 0.08, 0.03), (0.1, -0.1, -0.03), (0.08, -0.08, 0.03), (0.1, 0.1, -0.03), (0.08, 0.08, 0.03)], [], [(0, 1, 3, 2), (2, 3, 7, 6), (6, 7, 5, 4), (4, 5, 1, 0), (2, 6, 4, 0), (7, 3, 1, 5)])
_uv = me_cube_021.uv_layers.new(name='UVMap')
_uv.uv.foreach_set('vector', [0.375, 0.0, 0.625, 0.0, 0.625, 0.25, 0.375, 0.25, 0.375, 0.25, 0.625, 0.25, 0.625, 0.5, 0.375, 0.5, 0.375, 0.5, 0.625, 0.5, 0.625, 0.75, 0.375, 0.75, 0.375, 0.75, 0.625, 0.75, 0.625, 1.0, 0.375, 1.0, 0.125, 0.5, 0.375, 0.5, 0.375, 0.75, 0.125, 0.75, 0.625, 0.5, 0.875, 0.5, 0.875, 0.75, 0.625, 0.75])
me_cube_021.use_remesh_fix_poles = True
me_cube_021.use_remesh_preserve_attributes = False
me_cube_021.use_mirror_vertex_groups = False
me_cube_021.update()
me_cube_022 = bpy.data.meshes.new('Cube.022')
me_cube_022.from_pydata([(-0.1, -0.1, -0.03), (-0.08, -0.08, 0.03), (-0.1, 0.1, -0.03), (-0.08, 0.08, 0.03), (0.1, -0.1, -0.03), (0.08, -0.08, 0.03), (0.1, 0.1, -0.03), (0.08, 0.08, 0.03)], [], [(0, 1, 3, 2), (2, 3, 7, 6), (6, 7, 5, 4), (4, 5, 1, 0), (2, 6, 4, 0), (7, 3, 1, 5)])
_uv = me_cube_022.uv_layers.new(name='UVMap')
_uv.uv.foreach_set('vector', [0.375, 0.0, 0.625, 0.0, 0.625, 0.25, 0.375, 0.25, 0.375, 0.25, 0.625, 0.25, 0.625, 0.5, 0.375, 0.5, 0.375, 0.5, 0.625, 0.5, 0.625, 0.75, 0.375, 0.75, 0.375, 0.75, 0.625, 0.75, 0.625, 1.0, 0.375, 1.0, 0.125, 0.5, 0.375, 0.5, 0.375, 0.75, 0.125, 0.75, 0.625, 0.5, 0.875, 0.5, 0.875, 0.75, 0.625, 0.75])
me_cube_022.use_remesh_fix_poles = True
me_cube_022.use_remesh_preserve_attributes = False
me_cube_022.use_mirror_vertex_groups = False
me_cube_022.update()
me_cube_025 = bpy.data.meshes.new('Cube.025')
me_cube_025.from_pydata([(-0.14, -0.1, -0.03), (-0.12, -0.08, 0.03), (-0.14, 0.1, -0.03), (-0.12, 0.08, 0.03), (0.15, -0.1, -0.03), (0.13, -0.08, 0.03), (0.15, 0.1, -0.03), (0.13, 0.08, 0.03)], [], [(0, 1, 3, 2), (2, 3, 7, 6), (6, 7, 5, 4), (4, 5, 1, 0), (2, 6, 4, 0), (7, 3, 1, 5)])
_uv = me_cube_025.uv_layers.new(name='UVMap')
_uv.uv.foreach_set('vector', [0.375, 0.0, 0.625, 0.0, 0.625, 0.25, 0.375, 0.25, 0.375, 0.25, 0.625, 0.25, 0.625, 0.5, 0.375, 0.5, 0.375, 0.5, 0.625, 0.5, 0.625, 0.75, 0.375, 0.75, 0.375, 0.75, 0.625, 0.75, 0.625, 1.0, 0.375, 1.0, 0.125, 0.5, 0.375, 0.5, 0.375, 0.75, 0.125, 0.75, 0.625, 0.5, 0.875, 0.5, 0.875, 0.75, 0.625, 0.75])
me_cube_025.use_remesh_fix_poles = True
me_cube_025.use_remesh_preserve_attributes = False
me_cube_025.use_mirror_vertex_groups = False
me_cube_025.update()
me_cube_026 = bpy.data.meshes.new('Cube.026')
me_cube_026.from_pydata([(-0.1, -0.1, -0.03), (-0.08, -0.08, 0.03), (-0.1, 0.1, -0.03), (-0.08, 0.08, 0.03), (0.1, -0.1, -0.03), (0.08, -0.08, 0.03), (0.1, 0.1, -0.03), (0.08, 0.08, 0.03)], [], [(0, 1, 3, 2), (2, 3, 7, 6), (6, 7, 5, 4), (4, 5, 1, 0), (2, 6, 4, 0), (7, 3, 1, 5)])
_uv = me_cube_026.uv_layers.new(name='UVMap')
_uv.uv.foreach_set('vector', [0.375, 0.0, 0.625, 0.0, 0.625, 0.25, 0.375, 0.25, 0.375, 0.25, 0.625, 0.25, 0.625, 0.5, 0.375, 0.5, 0.375, 0.5, 0.625, 0.5, 0.625, 0.75, 0.375, 0.75, 0.375, 0.75, 0.625, 0.75, 0.625, 1.0, 0.375, 1.0, 0.125, 0.5, 0.375, 0.5, 0.375, 0.75, 0.125, 0.75, 0.625, 0.5, 0.875, 0.5, 0.875, 0.75, 0.625, 0.75])
me_cube_026.use_remesh_fix_poles = True
me_cube_026.use_remesh_preserve_attributes = False
me_cube_026.use_mirror_vertex_groups = False
me_cube_026.update()
me_cube_027 = bpy.data.meshes.new('Cube.027')
me_cube_027.from_pydata([(-0.1, -0.1, -0.03), (-0.08, -0.08, 0.03), (-0.1, 0.1, -0.03), (-0.08, 0.08, 0.03), (0.1, -0.1, -0.03), (0.08, -0.08, 0.03), (0.1, 0.1, -0.03), (0.08, 0.08, 0.03)], [], [(0, 1, 3, 2), (2, 3, 7, 6), (6, 7, 5, 4), (4, 5, 1, 0), (2, 6, 4, 0), (7, 3, 1, 5)])
_uv = me_cube_027.uv_layers.new(name='UVMap')
_uv.uv.foreach_set('vector', [0.375, 0.0, 0.625, 0.0, 0.625, 0.25, 0.375, 0.25, 0.375, 0.25, 0.625, 0.25, 0.625, 0.5, 0.375, 0.5, 0.375, 0.5, 0.625, 0.5, 0.625, 0.75, 0.375, 0.75, 0.375, 0.75, 0.625, 0.75, 0.625, 1.0, 0.375, 1.0, 0.125, 0.5, 0.375, 0.5, 0.375, 0.75, 0.125, 0.75, 0.625, 0.5, 0.875, 0.5, 0.875, 0.75, 0.625, 0.75])
me_cube_027.use_remesh_fix_poles = True
me_cube_027.use_remesh_preserve_attributes = False
me_cube_027.use_mirror_vertex_groups = False
me_cube_027.update()
me_cube_028 = bpy.data.meshes.new('Cube.028')
me_cube_028.from_pydata([(-0.1, -0.1, -0.03), (-0.08, -0.08, 0.03), (-0.1, 0.1, -0.03), (-0.08, 0.08, 0.03), (0.1, -0.1, -0.03), (0.08, -0.08, 0.03), (0.1, 0.1, -0.03), (0.08, 0.08, 0.03)], [], [(0, 1, 3, 2), (2, 3, 7, 6), (6, 7, 5, 4), (4, 5, 1, 0), (2, 6, 4, 0), (7, 3, 1, 5)])
_uv = me_cube_028.uv_layers.new(name='UVMap')
_uv.uv.foreach_set('vector', [0.375, 0.0, 0.625, 0.0, 0.625, 0.25, 0.375, 0.25, 0.375, 0.25, 0.625, 0.25, 0.625, 0.5, 0.375, 0.5, 0.375, 0.5, 0.625, 0.5, 0.625, 0.75, 0.375, 0.75, 0.375, 0.75, 0.625, 0.75, 0.625, 1.0, 0.375, 1.0, 0.125, 0.5, 0.375, 0.5, 0.375, 0.75, 0.125, 0.75, 0.625, 0.5, 0.875, 0.5, 0.875, 0.75, 0.625, 0.75])
me_cube_028.use_remesh_fix_poles = True
me_cube_028.use_remesh_preserve_attributes = False
me_cube_028.use_mirror_vertex_groups = False
me_cube_028.update()
me_cube_029 = bpy.data.meshes.new('Cube.029')
me_cube_029.from_pydata([(-0.1, -0.1, -0.03), (-0.08, -0.08, 0.03), (-0.1, 0.1, -0.03), (-0.08, 0.08, 0.03), (0.1, -0.1, -0.03), (0.08, -0.08, 0.03), (0.1, 0.1, -0.03), (0.08, 0.08, 0.03)], [], [(0, 1, 3, 2), (2, 3, 7, 6), (6, 7, 5, 4), (4, 5, 1, 0), (2, 6, 4, 0), (7, 3, 1, 5)])
_uv = me_cube_029.uv_layers.new(name='UVMap')
_uv.uv.foreach_set('vector', [0.375, 0.0, 0.625, 0.0, 0.625, 0.25, 0.375, 0.25, 0.375, 0.25, 0.625, 0.25, 0.625, 0.5, 0.375, 0.5, 0.375, 0.5, 0.625, 0.5, 0.625, 0.75, 0.375, 0.75, 0.375, 0.75, 0.625, 0.75, 0.625, 1.0, 0.375, 1.0, 0.125, 0.5, 0.375, 0.5, 0.375, 0.75, 0.125, 0.75, 0.625, 0.5, 0.875, 0.5, 0.875, 0.75, 0.625, 0.75])
me_cube_029.use_remesh_fix_poles = True
me_cube_029.use_remesh_preserve_attributes = False
me_cube_029.use_mirror_vertex_groups = False
me_cube_029.update()
me_cube_030 = bpy.data.meshes.new('Cube.030')
me_cube_030.from_pydata([(-0.1, -0.1, -0.03), (-0.08, -0.08, 0.03), (-0.1, 0.1, -0.03), (-0.08, 0.08, 0.03), (0.1, -0.1, -0.03), (0.08, -0.08, 0.03), (0.1, 0.1, -0.03), (0.08, 0.08, 0.03)], [], [(0, 1, 3, 2), (2, 3, 7, 6), (6, 7, 5, 4), (4, 5, 1, 0), (2, 6, 4, 0), (7, 3, 1, 5)])
_uv = me_cube_030.uv_layers.new(name='UVMap')
_uv.uv.foreach_set('vector', [0.375, 0.0, 0.625, 0.0, 0.625, 0.25, 0.375, 0.25, 0.375, 0.25, 0.625, 0.25, 0.625, 0.5, 0.375, 0.5, 0.375, 0.5, 0.625, 0.5, 0.625, 0.75, 0.375, 0.75, 0.375, 0.75, 0.625, 0.75, 0.625, 1.0, 0.375, 1.0, 0.125, 0.5, 0.375, 0.5, 0.375, 0.75, 0.125, 0.75, 0.625, 0.5, 0.875, 0.5, 0.875, 0.75, 0.625, 0.75])
me_cube_030.use_remesh_fix_poles = True
me_cube_030.use_remesh_preserve_attributes = False
me_cube_030.use_mirror_vertex_groups = False
me_cube_030.update()
me_cube_031 = bpy.data.meshes.new('Cube.031')
me_cube_031.from_pydata([(-0.1, -0.1, -0.03), (-0.08, -0.08, 0.03), (-0.1, 0.1, -0.03), (-0.08, 0.08, 0.03), (0.1, -0.1, -0.03), (0.08, -0.08, 0.03), (0.1, 0.1, -0.03), (0.08, 0.08, 0.03)], [], [(0, 1, 3, 2), (2, 3, 7, 6), (6, 7, 5, 4), (4, 5, 1, 0), (2, 6, 4, 0), (7, 3, 1, 5)])
_uv = me_cube_031.uv_layers.new(name='UVMap')
_uv.uv.foreach_set('vector', [0.375, 0.0, 0.625, 0.0, 0.625, 0.25, 0.375, 0.25, 0.375, 0.25, 0.625, 0.25, 0.625, 0.5, 0.375, 0.5, 0.375, 0.5, 0.625, 0.5, 0.625, 0.75, 0.375, 0.75, 0.375, 0.75, 0.625, 0.75, 0.625, 1.0, 0.375, 1.0, 0.125, 0.5, 0.375, 0.5, 0.375, 0.75, 0.125, 0.75, 0.625, 0.5, 0.875, 0.5, 0.875, 0.75, 0.625, 0.75])
me_cube_031.use_remesh_fix_poles = True
me_cube_031.use_remesh_preserve_attributes = False
me_cube_031.use_mirror_vertex_groups = False
me_cube_031.update()
me_cube_032 = bpy.data.meshes.new('Cube.032')
me_cube_032.from_pydata([(-0.1, -0.1, -0.03), (-0.08, -0.08, 0.03), (-0.1, 0.1, -0.03), (-0.08, 0.08, 0.03), (0.1, -0.1, -0.03), (0.08, -0.08, 0.03), (0.1, 0.1, -0.03), (0.08, 0.08, 0.03)], [], [(0, 1, 3, 2), (2, 3, 7, 6), (6, 7, 5, 4), (4, 5, 1, 0), (2, 6, 4, 0), (7, 3, 1, 5)])
_uv = me_cube_032.uv_layers.new(name='UVMap')
_uv.uv.foreach_set('vector', [0.375, 0.0, 0.625, 0.0, 0.625, 0.25, 0.375, 0.25, 0.375, 0.25, 0.625, 0.25, 0.625, 0.5, 0.375, 0.5, 0.375, 0.5, 0.625, 0.5, 0.625, 0.75, 0.375, 0.75, 0.375, 0.75, 0.625, 0.75, 0.625, 1.0, 0.375, 1.0, 0.125, 0.5, 0.375, 0.5, 0.375, 0.75, 0.125, 0.75, 0.625, 0.5, 0.875, 0.5, 0.875, 0.75, 0.625, 0.75])
me_cube_032.use_remesh_fix_poles = True
me_cube_032.use_remesh_preserve_attributes = False
me_cube_032.use_mirror_vertex_groups = False
me_cube_032.update()
me_cube_033 = bpy.data.meshes.new('Cube.033')
me_cube_033.from_pydata([(-0.1, -0.1, -0.03), (-0.08, -0.08, 0.03), (-0.1, 0.1, -0.03), (-0.08, 0.08, 0.03), (0.1, -0.1, -0.03), (0.08, -0.08, 0.03), (0.1, 0.1, -0.03), (0.08, 0.08, 0.03)], [], [(0, 1, 3, 2), (2, 3, 7, 6), (6, 7, 5, 4), (4, 5, 1, 0), (2, 6, 4, 0), (7, 3, 1, 5)])
_uv = me_cube_033.uv_layers.new(name='UVMap')
_uv.uv.foreach_set('vector', [0.375, 0.0, 0.625, 0.0, 0.625, 0.25, 0.375, 0.25, 0.375, 0.25, 0.625, 0.25, 0.625, 0.5, 0.375, 0.5, 0.375, 0.5, 0.625, 0.5, 0.625, 0.75, 0.375, 0.75, 0.375, 0.75, 0.625, 0.75, 0.625, 1.0, 0.375, 1.0, 0.125, 0.5, 0.375, 0.5, 0.375, 0.75, 0.125, 0.75, 0.625, 0.5, 0.875, 0.5, 0.875, 0.75, 0.625, 0.75])
me_cube_033.use_remesh_fix_poles = True
me_cube_033.use_remesh_preserve_attributes = False
me_cube_033.use_mirror_vertex_groups = False
me_cube_033.update()
me_cube_034 = bpy.data.meshes.new('Cube.034')
me_cube_034.from_pydata([(-0.1, -0.1, -0.03), (-0.08, -0.08, 0.03), (-0.1, 0.1, -0.03), (-0.08, 0.08, 0.03), (0.1, -0.1, -0.03), (0.08, -0.08, 0.03), (0.1, 0.1, -0.03), (0.08, 0.08, 0.03)], [], [(0, 1, 3, 2), (2, 3, 7, 6), (6, 7, 5, 4), (4, 5, 1, 0), (2, 6, 4, 0), (7, 3, 1, 5)])
_uv = me_cube_034.uv_layers.new(name='UVMap')
_uv.uv.foreach_set('vector', [0.375, 0.0, 0.625, 0.0, 0.625, 0.25, 0.375, 0.25, 0.375, 0.25, 0.625, 0.25, 0.625, 0.5, 0.375, 0.5, 0.375, 0.5, 0.625, 0.5, 0.625, 0.75, 0.375, 0.75, 0.375, 0.75, 0.625, 0.75, 0.625, 1.0, 0.375, 1.0, 0.125, 0.5, 0.375, 0.5, 0.375, 0.75, 0.125, 0.75, 0.625, 0.5, 0.875, 0.5, 0.875, 0.75, 0.625, 0.75])
me_cube_034.use_remesh_fix_poles = True
me_cube_034.use_remesh_preserve_attributes = False
me_cube_034.use_mirror_vertex_groups = False
me_cube_034.update()
me_cube_035 = bpy.data.meshes.new('Cube.035')
me_cube_035.from_pydata([(-0.1, -0.1, -0.03), (-0.08, -0.08, 0.03), (-0.1, 0.1, -0.03), (-0.08, 0.08, 0.03), (0.1, -0.1, -0.03), (0.08, -0.08, 0.03), (0.1, 0.1, -0.03), (0.08, 0.08, 0.03)], [], [(0, 1, 3, 2), (2, 3, 7, 6), (6, 7, 5, 4), (4, 5, 1, 0), (2, 6, 4, 0), (7, 3, 1, 5)])
_uv = me_cube_035.uv_layers.new(name='UVMap')
_uv.uv.foreach_set('vector', [0.375, 0.0, 0.625, 0.0, 0.625, 0.25, 0.375, 0.25, 0.375, 0.25, 0.625, 0.25, 0.625, 0.5, 0.375, 0.5, 0.375, 0.5, 0.625, 0.5, 0.625, 0.75, 0.375, 0.75, 0.375, 0.75, 0.625, 0.75, 0.625, 1.0, 0.375, 1.0, 0.125, 0.5, 0.375, 0.5, 0.375, 0.75, 0.125, 0.75, 0.625, 0.5, 0.875, 0.5, 0.875, 0.75, 0.625, 0.75])
me_cube_035.use_remesh_fix_poles = True
me_cube_035.use_remesh_preserve_attributes = False
me_cube_035.use_mirror_vertex_groups = False
me_cube_035.update()
me_cube_036 = bpy.data.meshes.new('Cube.036')
me_cube_036.from_pydata([(-0.14, -0.1, -0.03), (-0.12, -0.08, 0.03), (-0.14, 0.1, -0.03), (-0.12, 0.08, 0.03), (0.27, -0.1, -0.03), (0.25, -0.08, 0.03), (0.27, 0.1, -0.03), (0.25, 0.08, 0.03)], [], [(0, 1, 3, 2), (2, 3, 7, 6), (6, 7, 5, 4), (4, 5, 1, 0), (2, 6, 4, 0), (7, 3, 1, 5)])
_uv = me_cube_036.uv_layers.new(name='UVMap')
_uv.uv.foreach_set('vector', [0.375, 0.0, 0.625, 0.0, 0.625, 0.25, 0.375, 0.25, 0.375, 0.25, 0.625, 0.25, 0.625, 0.5, 0.375, 0.5, 0.375, 0.5, 0.625, 0.5, 0.625, 0.75, 0.375, 0.75, 0.375, 0.75, 0.625, 0.75, 0.625, 1.0, 0.375, 1.0, 0.125, 0.5, 0.375, 0.5, 0.375, 0.75, 0.125, 0.75, 0.625, 0.5, 0.875, 0.5, 0.875, 0.75, 0.625, 0.75])
me_cube_036.use_remesh_fix_poles = True
me_cube_036.use_remesh_preserve_attributes = False
me_cube_036.use_mirror_vertex_groups = False
me_cube_036.update()
me_cube_037 = bpy.data.meshes.new('Cube.037')
me_cube_037.from_pydata([(-0.14, -0.1, -0.03), (-0.12, -0.08, 0.03), (-0.14, 0.1, -0.03), (-0.12, 0.08, 0.03), (0.2, -0.1, -0.03), (0.18, -0.08, 0.03), (0.2, 0.1, -0.03), (0.18, 0.08, 0.03)], [], [(0, 1, 3, 2), (2, 3, 7, 6), (6, 7, 5, 4), (4, 5, 1, 0), (2, 6, 4, 0), (7, 3, 1, 5)])
_uv = me_cube_037.uv_layers.new(name='UVMap')
_uv.uv.foreach_set('vector', [0.375, 0.0, 0.625, 0.0, 0.625, 0.25, 0.375, 0.25, 0.375, 0.25, 0.625, 0.25, 0.625, 0.5, 0.375, 0.5, 0.375, 0.5, 0.625, 0.5, 0.625, 0.75, 0.375, 0.75, 0.375, 0.75, 0.625, 0.75, 0.625, 1.0, 0.375, 1.0, 0.125, 0.5, 0.375, 0.5, 0.375, 0.75, 0.125, 0.75, 0.625, 0.5, 0.875, 0.5, 0.875, 0.75, 0.625, 0.75])
me_cube_037.use_remesh_fix_poles = True
me_cube_037.use_remesh_preserve_attributes = False
me_cube_037.use_mirror_vertex_groups = False
me_cube_037.update()
me_cube_038 = bpy.data.meshes.new('Cube.038')
me_cube_038.from_pydata([(-0.1, -0.1, -0.03), (-0.08, -0.08, 0.03), (-0.1, 0.1, -0.03), (-0.08, 0.08, 0.03), (0.1, -0.1, -0.03), (0.08, -0.08, 0.03), (0.1, 0.1, -0.03), (0.08, 0.08, 0.03)], [], [(0, 1, 3, 2), (2, 3, 7, 6), (6, 7, 5, 4), (4, 5, 1, 0), (2, 6, 4, 0), (7, 3, 1, 5)])
_uv = me_cube_038.uv_layers.new(name='UVMap')
_uv.uv.foreach_set('vector', [0.375, 0.0, 0.625, 0.0, 0.625, 0.25, 0.375, 0.25, 0.375, 0.25, 0.625, 0.25, 0.625, 0.5, 0.375, 0.5, 0.375, 0.5, 0.625, 0.5, 0.625, 0.75, 0.375, 0.75, 0.375, 0.75, 0.625, 0.75, 0.625, 1.0, 0.375, 1.0, 0.125, 0.5, 0.375, 0.5, 0.375, 0.75, 0.125, 0.75, 0.625, 0.5, 0.875, 0.5, 0.875, 0.75, 0.625, 0.75])
me_cube_038.use_remesh_fix_poles = True
me_cube_038.use_remesh_preserve_attributes = False
me_cube_038.use_mirror_vertex_groups = False
me_cube_038.update()
me_cube_039 = bpy.data.meshes.new('Cube.039')
me_cube_039.from_pydata([(-0.1, -0.1, -0.03), (-0.08, -0.08, 0.03), (-0.1, 0.1, -0.03), (-0.08, 0.08, 0.03), (0.1, -0.1, -0.03), (0.08, -0.08, 0.03), (0.1, 0.1, -0.03), (0.08, 0.08, 0.03)], [], [(0, 1, 3, 2), (2, 3, 7, 6), (6, 7, 5, 4), (4, 5, 1, 0), (2, 6, 4, 0), (7, 3, 1, 5)])
_uv = me_cube_039.uv_layers.new(name='UVMap')
_uv.uv.foreach_set('vector', [0.375, 0.0, 0.625, 0.0, 0.625, 0.25, 0.375, 0.25, 0.375, 0.25, 0.625, 0.25, 0.625, 0.5, 0.375, 0.5, 0.375, 0.5, 0.625, 0.5, 0.625, 0.75, 0.375, 0.75, 0.375, 0.75, 0.625, 0.75, 0.625, 1.0, 0.375, 1.0, 0.125, 0.5, 0.375, 0.5, 0.375, 0.75, 0.125, 0.75, 0.625, 0.5, 0.875, 0.5, 0.875, 0.75, 0.625, 0.75])
me_cube_039.use_remesh_fix_poles = True
me_cube_039.use_remesh_preserve_attributes = False
me_cube_039.use_mirror_vertex_groups = False
me_cube_039.update()
me_cube_040 = bpy.data.meshes.new('Cube.040')
me_cube_040.from_pydata([(-0.1, -0.1, -0.03), (-0.08, -0.08, 0.03), (-0.1, 0.1, -0.03), (-0.08, 0.08, 0.03), (0.1, -0.1, -0.03), (0.08, -0.08, 0.03), (0.1, 0.1, -0.03), (0.08, 0.08, 0.03)], [], [(0, 1, 3, 2), (2, 3, 7, 6), (6, 7, 5, 4), (4, 5, 1, 0), (2, 6, 4, 0), (7, 3, 1, 5)])
_uv = me_cube_040.uv_layers.new(name='UVMap')
_uv.uv.foreach_set('vector', [0.375, 0.0, 0.625, 0.0, 0.625, 0.25, 0.375, 0.25, 0.375, 0.25, 0.625, 0.25, 0.625, 0.5, 0.375, 0.5, 0.375, 0.5, 0.625, 0.5, 0.625, 0.75, 0.375, 0.75, 0.375, 0.75, 0.625, 0.75, 0.625, 1.0, 0.375, 1.0, 0.125, 0.5, 0.375, 0.5, 0.375, 0.75, 0.125, 0.75, 0.625, 0.5, 0.875, 0.5, 0.875, 0.75, 0.625, 0.75])
me_cube_040.use_remesh_fix_poles = True
me_cube_040.use_remesh_preserve_attributes = False
me_cube_040.use_mirror_vertex_groups = False
me_cube_040.update()
me_cube_041 = bpy.data.meshes.new('Cube.041')
me_cube_041.from_pydata([(-0.1, -0.1, -0.03), (-0.08, -0.08, 0.03), (-0.1, 0.1, -0.03), (-0.08, 0.08, 0.03), (0.1, -0.1, -0.03), (0.08, -0.08, 0.03), (0.1, 0.1, -0.03), (0.08, 0.08, 0.03)], [], [(0, 1, 3, 2), (2, 3, 7, 6), (6, 7, 5, 4), (4, 5, 1, 0), (2, 6, 4, 0), (7, 3, 1, 5)])
_uv = me_cube_041.uv_layers.new(name='UVMap')
_uv.uv.foreach_set('vector', [0.375, 0.0, 0.625, 0.0, 0.625, 0.25, 0.375, 0.25, 0.375, 0.25, 0.625, 0.25, 0.625, 0.5, 0.375, 0.5, 0.375, 0.5, 0.625, 0.5, 0.625, 0.75, 0.375, 0.75, 0.375, 0.75, 0.625, 0.75, 0.625, 1.0, 0.375, 1.0, 0.125, 0.5, 0.375, 0.5, 0.375, 0.75, 0.125, 0.75, 0.625, 0.5, 0.875, 0.5, 0.875, 0.75, 0.625, 0.75])
me_cube_041.use_remesh_fix_poles = True
me_cube_041.use_remesh_preserve_attributes = False
me_cube_041.use_mirror_vertex_groups = False
me_cube_041.update()
me_cube_042 = bpy.data.meshes.new('Cube.042')
me_cube_042.from_pydata([(-0.1, -0.1, -0.03), (-0.08, -0.08, 0.03), (-0.1, 0.1, -0.03), (-0.08, 0.08, 0.03), (0.1, -0.1, -0.03), (0.08, -0.08, 0.03), (0.1, 0.1, -0.03), (0.08, 0.08, 0.03)], [], [(0, 1, 3, 2), (2, 3, 7, 6), (6, 7, 5, 4), (4, 5, 1, 0), (2, 6, 4, 0), (7, 3, 1, 5)])
_uv = me_cube_042.uv_layers.new(name='UVMap')
_uv.uv.foreach_set('vector', [0.375, 0.0, 0.625, 0.0, 0.625, 0.25, 0.375, 0.25, 0.375, 0.25, 0.625, 0.25, 0.625, 0.5, 0.375, 0.5, 0.375, 0.5, 0.625, 0.5, 0.625, 0.75, 0.375, 0.75, 0.375, 0.75, 0.625, 0.75, 0.625, 1.0, 0.375, 1.0, 0.125, 0.5, 0.375, 0.5, 0.375, 0.75, 0.125, 0.75, 0.625, 0.5, 0.875, 0.5, 0.875, 0.75, 0.625, 0.75])
me_cube_042.use_remesh_fix_poles = True
me_cube_042.use_remesh_preserve_attributes = False
me_cube_042.use_mirror_vertex_groups = False
me_cube_042.update()
me_cube_043 = bpy.data.meshes.new('Cube.043')
me_cube_043.from_pydata([(-0.1, -0.1, -0.03), (-0.08, -0.08, 0.03), (-0.1, 0.1, -0.03), (-0.08, 0.08, 0.03), (0.1, -0.1, -0.03), (0.08, -0.08, 0.03), (0.1, 0.1, -0.03), (0.08, 0.08, 0.03)], [], [(0, 1, 3, 2), (2, 3, 7, 6), (6, 7, 5, 4), (4, 5, 1, 0), (2, 6, 4, 0), (7, 3, 1, 5)])
_uv = me_cube_043.uv_layers.new(name='UVMap')
_uv.uv.foreach_set('vector', [0.375, 0.0, 0.625, 0.0, 0.625, 0.25, 0.375, 0.25, 0.375, 0.25, 0.625, 0.25, 0.625, 0.5, 0.375, 0.5, 0.375, 0.5, 0.625, 0.5, 0.625, 0.75, 0.375, 0.75, 0.375, 0.75, 0.625, 0.75, 0.625, 1.0, 0.375, 1.0, 0.125, 0.5, 0.375, 0.5, 0.375, 0.75, 0.125, 0.75, 0.625, 0.5, 0.875, 0.5, 0.875, 0.75, 0.625, 0.75])
me_cube_043.use_remesh_fix_poles = True
me_cube_043.use_remesh_preserve_attributes = False
me_cube_043.use_mirror_vertex_groups = False
me_cube_043.update()
me_cube_044 = bpy.data.meshes.new('Cube.044')
me_cube_044.from_pydata([(-0.1, -0.1, -0.03), (-0.08, -0.08, 0.03), (-0.1, 0.1, -0.03), (-0.08, 0.08, 0.03), (0.1, -0.1, -0.03), (0.08, -0.08, 0.03), (0.1, 0.1, -0.03), (0.08, 0.08, 0.03)], [], [(0, 1, 3, 2), (2, 3, 7, 6), (6, 7, 5, 4), (4, 5, 1, 0), (2, 6, 4, 0), (7, 3, 1, 5)])
_uv = me_cube_044.uv_layers.new(name='UVMap')
_uv.uv.foreach_set('vector', [0.375, 0.0, 0.625, 0.0, 0.625, 0.25, 0.375, 0.25, 0.375, 0.25, 0.625, 0.25, 0.625, 0.5, 0.375, 0.5, 0.375, 0.5, 0.625, 0.5, 0.625, 0.75, 0.375, 0.75, 0.375, 0.75, 0.625, 0.75, 0.625, 1.0, 0.375, 1.0, 0.125, 0.5, 0.375, 0.5, 0.375, 0.75, 0.125, 0.75, 0.625, 0.5, 0.875, 0.5, 0.875, 0.75, 0.625, 0.75])
me_cube_044.use_remesh_fix_poles = True
me_cube_044.use_remesh_preserve_attributes = False
me_cube_044.use_mirror_vertex_groups = False
me_cube_044.update()
me_cube_045 = bpy.data.meshes.new('Cube.045')
me_cube_045.from_pydata([(-0.1, -0.1, -0.03), (-0.08, -0.08, 0.03), (-0.1, 0.1, -0.03), (-0.08, 0.08, 0.03), (0.1, -0.1, -0.03), (0.08, -0.08, 0.03), (0.1, 0.1, -0.03), (0.08, 0.08, 0.03)], [], [(0, 1, 3, 2), (2, 3, 7, 6), (6, 7, 5, 4), (4, 5, 1, 0), (2, 6, 4, 0), (7, 3, 1, 5)])
_uv = me_cube_045.uv_layers.new(name='UVMap')
_uv.uv.foreach_set('vector', [0.375, 0.0, 0.625, 0.0, 0.625, 0.25, 0.375, 0.25, 0.375, 0.25, 0.625, 0.25, 0.625, 0.5, 0.375, 0.5, 0.375, 0.5, 0.625, 0.5, 0.625, 0.75, 0.375, 0.75, 0.375, 0.75, 0.625, 0.75, 0.625, 1.0, 0.375, 1.0, 0.125, 0.5, 0.375, 0.5, 0.375, 0.75, 0.125, 0.75, 0.625, 0.5, 0.875, 0.5, 0.875, 0.75, 0.625, 0.75])
me_cube_045.use_remesh_fix_poles = True
me_cube_045.use_remesh_preserve_attributes = False
me_cube_045.use_mirror_vertex_groups = False
me_cube_045.update()
me_cube_046 = bpy.data.meshes.new('Cube.046')
me_cube_046.from_pydata([(-0.1, -0.1, -0.03), (-0.08, -0.08, 0.03), (-0.1, 0.1, -0.03), (-0.08, 0.08, 0.03), (0.1, -0.1, -0.03), (0.08, -0.08, 0.03), (0.1, 0.1, -0.03), (0.08, 0.08, 0.03)], [], [(0, 1, 3, 2), (2, 3, 7, 6), (6, 7, 5, 4), (4, 5, 1, 0), (2, 6, 4, 0), (7, 3, 1, 5)])
_uv = me_cube_046.uv_layers.new(name='UVMap')
_uv.uv.foreach_set('vector', [0.375, 0.0, 0.625, 0.0, 0.625, 0.25, 0.375, 0.25, 0.375, 0.25, 0.625, 0.25, 0.625, 0.5, 0.375, 0.5, 0.375, 0.5, 0.625, 0.5, 0.625, 0.75, 0.375, 0.75, 0.375, 0.75, 0.625, 0.75, 0.625, 1.0, 0.375, 1.0, 0.125, 0.5, 0.375, 0.5, 0.375, 0.75, 0.125, 0.75, 0.625, 0.5, 0.875, 0.5, 0.875, 0.75, 0.625, 0.75])
me_cube_046.use_remesh_fix_poles = True
me_cube_046.use_remesh_preserve_attributes = False
me_cube_046.use_mirror_vertex_groups = False
me_cube_046.update()
me_cube_047 = bpy.data.meshes.new('Cube.047')
me_cube_047.from_pydata([(-0.1, -0.1, -0.03), (-0.08, -0.08, 0.03), (-0.1, 0.1, -0.03), (-0.08, 0.08, 0.03), (0.1, -0.1, -0.03), (0.08, -0.08, 0.03), (0.1, 0.1, -0.03), (0.08, 0.08, 0.03)], [], [(0, 1, 3, 2), (2, 3, 7, 6), (6, 7, 5, 4), (4, 5, 1, 0), (2, 6, 4, 0), (7, 3, 1, 5)])
_uv = me_cube_047.uv_layers.new(name='UVMap')
_uv.uv.foreach_set('vector', [0.375, 0.0, 0.625, 0.0, 0.625, 0.25, 0.375, 0.25, 0.375, 0.25, 0.625, 0.25, 0.625, 0.5, 0.375, 0.5, 0.375, 0.5, 0.625, 0.5, 0.625, 0.75, 0.375, 0.75, 0.375, 0.75, 0.625, 0.75, 0.625, 1.0, 0.375, 1.0, 0.125, 0.5, 0.375, 0.5, 0.375, 0.75, 0.125, 0.75, 0.625, 0.5, 0.875, 0.5, 0.875, 0.75, 0.625, 0.75])
me_cube_047.use_remesh_fix_poles = True
me_cube_047.use_remesh_preserve_attributes = False
me_cube_047.use_mirror_vertex_groups = False
me_cube_047.update()
me_cube_048 = bpy.data.meshes.new('Cube.048')
me_cube_048.from_pydata([(-0.1, -0.1, -0.03), (-0.08, -0.08, 0.03), (-0.1, 0.1, -0.03), (-0.08, 0.08, 0.03), (0.1, -0.1, -0.03), (0.08, -0.08, 0.03), (0.1, 0.1, -0.03), (0.08, 0.08, 0.03)], [], [(0, 1, 3, 2), (2, 3, 7, 6), (6, 7, 5, 4), (4, 5, 1, 0), (2, 6, 4, 0), (7, 3, 1, 5)])
_uv = me_cube_048.uv_layers.new(name='UVMap')
_uv.uv.foreach_set('vector', [0.375, 0.0, 0.625, 0.0, 0.625, 0.25, 0.375, 0.25, 0.375, 0.25, 0.625, 0.25, 0.625, 0.5, 0.375, 0.5, 0.375, 0.5, 0.625, 0.5, 0.625, 0.75, 0.375, 0.75, 0.375, 0.75, 0.625, 0.75, 0.625, 1.0, 0.375, 1.0, 0.125, 0.5, 0.375, 0.5, 0.375, 0.75, 0.125, 0.75, 0.625, 0.5, 0.875, 0.5, 0.875, 0.75, 0.625, 0.75])
me_cube_048.use_remesh_fix_poles = True
me_cube_048.use_remesh_preserve_attributes = False
me_cube_048.use_mirror_vertex_groups = False
me_cube_048.update()
me_cube_049 = bpy.data.meshes.new('Cube.049')
me_cube_049.from_pydata([(-0.1, -0.1, -0.03), (-0.08, -0.08, 0.03), (-0.1, 0.1, -0.03), (-0.08, 0.08, 0.03), (0.1, -0.1, -0.03), (0.08, -0.08, 0.03), (0.1, 0.1, -0.03), (0.08, 0.08, 0.03)], [], [(0, 1, 3, 2), (2, 3, 7, 6), (6, 7, 5, 4), (4, 5, 1, 0), (2, 6, 4, 0), (7, 3, 1, 5)])
_uv = me_cube_049.uv_layers.new(name='UVMap')
_uv.uv.foreach_set('vector', [0.375, 0.0, 0.625, 0.0, 0.625, 0.25, 0.375, 0.25, 0.375, 0.25, 0.625, 0.25, 0.625, 0.5, 0.375, 0.5, 0.375, 0.5, 0.625, 0.5, 0.625, 0.75, 0.375, 0.75, 0.375, 0.75, 0.625, 0.75, 0.625, 1.0, 0.375, 1.0, 0.125, 0.5, 0.375, 0.5, 0.375, 0.75, 0.125, 0.75, 0.625, 0.5, 0.875, 0.5, 0.875, 0.75, 0.625, 0.75])
me_cube_049.use_remesh_fix_poles = True
me_cube_049.use_remesh_preserve_attributes = False
me_cube_049.use_mirror_vertex_groups = False
me_cube_049.update()
me_cube_050 = bpy.data.meshes.new('Cube.050')
me_cube_050.from_pydata([(-0.1, -0.1, -0.03), (-0.08, -0.08, 0.03), (-0.1, 0.1, -0.03), (-0.08, 0.08, 0.03), (0.1, -0.1, -0.03), (0.08, -0.08, 0.03), (0.1, 0.1, -0.03), (0.08, 0.08, 0.03)], [], [(0, 1, 3, 2), (2, 3, 7, 6), (6, 7, 5, 4), (4, 5, 1, 0), (2, 6, 4, 0), (7, 3, 1, 5)])
_uv = me_cube_050.uv_layers.new(name='UVMap')
_uv.uv.foreach_set('vector', [0.375, 0.0, 0.625, 0.0, 0.625, 0.25, 0.375, 0.25, 0.375, 0.25, 0.625, 0.25, 0.625, 0.5, 0.375, 0.5, 0.375, 0.5, 0.625, 0.5, 0.625, 0.75, 0.375, 0.75, 0.375, 0.75, 0.625, 0.75, 0.625, 1.0, 0.375, 1.0, 0.125, 0.5, 0.375, 0.5, 0.375, 0.75, 0.125, 0.75, 0.625, 0.5, 0.875, 0.5, 0.875, 0.75, 0.625, 0.75])
me_cube_050.use_remesh_fix_poles = True
me_cube_050.use_remesh_preserve_attributes = False
me_cube_050.use_mirror_vertex_groups = False
me_cube_050.update()
me_cube_052 = bpy.data.meshes.new('Cube.052')
me_cube_052.from_pydata([(-0.1, -0.1, -0.03), (-0.08, -0.08, 0.03), (-0.1, 0.1, -0.03), (-0.08, 0.08, 0.03), (0.31, -0.1, -0.03), (0.29, -0.08, 0.03), (0.31, 0.1, -0.03), (0.29, 0.08, 0.03)], [], [(0, 1, 3, 2), (2, 3, 7, 6), (6, 7, 5, 4), (4, 5, 1, 0), (2, 6, 4, 0), (7, 3, 1, 5)])
_uv = me_cube_052.uv_layers.new(name='UVMap')
_uv.uv.foreach_set('vector', [0.375, 0.0, 0.625, 0.0, 0.625, 0.25, 0.375, 0.25, 0.375, 0.25, 0.625, 0.25, 0.625, 0.5, 0.375, 0.5, 0.375, 0.5, 0.625, 0.5, 0.625, 0.75, 0.375, 0.75, 0.375, 0.75, 0.625, 0.75, 0.625, 1.0, 0.375, 1.0, 0.125, 0.5, 0.375, 0.5, 0.375, 0.75, 0.125, 0.75, 0.625, 0.5, 0.875, 0.5, 0.875, 0.75, 0.625, 0.75])
me_cube_052.use_remesh_fix_poles = True
me_cube_052.use_remesh_preserve_attributes = False
me_cube_052.use_mirror_vertex_groups = False
me_cube_052.update()
me_cube_053 = bpy.data.meshes.new('Cube.053')
me_cube_053.from_pydata([(-0.1, -0.1, -0.03), (-0.08, -0.08, 0.03), (-0.1, 0.1, -0.03), (-0.08, 0.08, 0.03), (0.17, -0.1, -0.03), (0.15, -0.08, 0.03), (0.17, 0.1, -0.03), (0.15, 0.08, 0.03)], [], [(0, 1, 3, 2), (2, 3, 7, 6), (6, 7, 5, 4), (4, 5, 1, 0), (2, 6, 4, 0), (7, 3, 1, 5)])
_uv = me_cube_053.uv_layers.new(name='UVMap')
_uv.uv.foreach_set('vector', [0.375, 0.0, 0.625, 0.0, 0.625, 0.25, 0.375, 0.25, 0.375, 0.25, 0.625, 0.25, 0.625, 0.5, 0.375, 0.5, 0.375, 0.5, 0.625, 0.5, 0.625, 0.75, 0.375, 0.75, 0.375, 0.75, 0.625, 0.75, 0.625, 1.0, 0.375, 1.0, 0.125, 0.5, 0.375, 0.5, 0.375, 0.75, 0.125, 0.75, 0.625, 0.5, 0.875, 0.5, 0.875, 0.75, 0.625, 0.75])
me_cube_053.use_remesh_fix_poles = True
me_cube_053.use_remesh_preserve_attributes = False
me_cube_053.use_mirror_vertex_groups = False
me_cube_053.update()
me_cube_054 = bpy.data.meshes.new('Cube.054')
me_cube_054.from_pydata([(-0.1, -0.1, -0.03), (-0.08584, -0.08, 0.03), (-0.1, 0.1, -0.03), (-0.08584, 0.08, 0.03), (0.01, -0.1, -0.03), (-0.004158, -0.08, 0.03), (0.01, 0.1, -0.03), (-0.004158, 0.08, 0.03)], [], [(0, 1, 3, 2), (2, 3, 7, 6), (6, 7, 5, 4), (4, 5, 1, 0), (2, 6, 4, 0), (7, 3, 1, 5)])
_uv = me_cube_054.uv_layers.new(name='UVMap')
_uv.uv.foreach_set('vector', [0.375, 0.0, 0.625, 0.0, 0.625, 0.25, 0.375, 0.25, 0.375, 0.25, 0.625, 0.25, 0.625, 0.5, 0.375, 0.5, 0.375, 0.5, 0.625, 0.5, 0.625, 0.75, 0.375, 0.75, 0.375, 0.75, 0.625, 0.75, 0.625, 1.0, 0.375, 1.0, 0.125, 0.5, 0.375, 0.5, 0.375, 0.75, 0.125, 0.75, 0.625, 0.5, 0.875, 0.5, 0.875, 0.75, 0.625, 0.75])
me_cube_054.use_remesh_fix_poles = True
me_cube_054.use_remesh_preserve_attributes = False
me_cube_054.use_mirror_vertex_groups = False
me_cube_054.update()
me_cube_055 = bpy.data.meshes.new('Cube.055')
me_cube_055.from_pydata([(-0.07, -0.1, -0.03), (-0.05, -0.08, 0.03), (-0.07, 0.1, -0.03), (-0.05, 0.08, 0.03), (0.1, -0.1, -0.03), (0.08, -0.08, 0.03), (0.1, 0.1, -0.03), (0.08, 0.08, 0.03)], [], [(0, 1, 3, 2), (2, 3, 7, 6), (6, 7, 5, 4), (4, 5, 1, 0), (2, 6, 4, 0), (7, 3, 1, 5)])
_uv = me_cube_055.uv_layers.new(name='UVMap')
_uv.uv.foreach_set('vector', [0.375, 0.0, 0.625, 0.0, 0.625, 0.25, 0.375, 0.25, 0.375, 0.25, 0.625, 0.25, 0.625, 0.5, 0.375, 0.5, 0.375, 0.5, 0.625, 0.5, 0.625, 0.75, 0.375, 0.75, 0.375, 0.75, 0.625, 0.75, 0.625, 1.0, 0.375, 1.0, 0.125, 0.5, 0.375, 0.5, 0.375, 0.75, 0.125, 0.75, 0.625, 0.5, 0.875, 0.5, 0.875, 0.75, 0.625, 0.75])
me_cube_055.use_remesh_fix_poles = True
me_cube_055.use_remesh_preserve_attributes = False
me_cube_055.use_mirror_vertex_groups = False
me_cube_055.update()
me_cube_056 = bpy.data.meshes.new('Cube.056')
me_cube_056.from_pydata([(-0.1, -0.1, -0.03), (-0.08, -0.08, 0.03), (-0.1, 0.1, -0.03), (-0.08, 0.08, 0.03), (0.1, -0.1, -0.03), (0.08, -0.08, 0.03), (0.1, 0.1, -0.03), (0.08, 0.08, 0.03)], [], [(0, 1, 3, 2), (2, 3, 7, 6), (6, 7, 5, 4), (4, 5, 1, 0), (2, 6, 4, 0), (7, 3, 1, 5)])
_uv = me_cube_056.uv_layers.new(name='UVMap')
_uv.uv.foreach_set('vector', [0.375, 0.0, 0.625, 0.0, 0.625, 0.25, 0.375, 0.25, 0.375, 0.25, 0.625, 0.25, 0.625, 0.5, 0.375, 0.5, 0.375, 0.5, 0.625, 0.5, 0.625, 0.75, 0.375, 0.75, 0.375, 0.75, 0.625, 0.75, 0.625, 1.0, 0.375, 1.0, 0.125, 0.5, 0.375, 0.5, 0.375, 0.75, 0.125, 0.75, 0.625, 0.5, 0.875, 0.5, 0.875, 0.75, 0.625, 0.75])
me_cube_056.use_remesh_fix_poles = True
me_cube_056.use_remesh_preserve_attributes = False
me_cube_056.use_mirror_vertex_groups = False
me_cube_056.update()
me_cube_057 = bpy.data.meshes.new('Cube.057')
me_cube_057.from_pydata([(-0.1, -0.1, -0.03), (-0.08, -0.08, 0.03), (-0.1, 0.1, -0.03), (-0.08, 0.08, 0.03), (0.1, -0.1, -0.03), (0.08, -0.08, 0.03), (0.1, 0.1, -0.03), (0.08, 0.08, 0.03)], [], [(0, 1, 3, 2), (2, 3, 7, 6), (6, 7, 5, 4), (4, 5, 1, 0), (2, 6, 4, 0), (7, 3, 1, 5)])
_uv = me_cube_057.uv_layers.new(name='UVMap')
_uv.uv.foreach_set('vector', [0.375, 0.0, 0.625, 0.0, 0.625, 0.25, 0.375, 0.25, 0.375, 0.25, 0.625, 0.25, 0.625, 0.5, 0.375, 0.5, 0.375, 0.5, 0.625, 0.5, 0.625, 0.75, 0.375, 0.75, 0.375, 0.75, 0.625, 0.75, 0.625, 1.0, 0.375, 1.0, 0.125, 0.5, 0.375, 0.5, 0.375, 0.75, 0.125, 0.75, 0.625, 0.5, 0.875, 0.5, 0.875, 0.75, 0.625, 0.75])
me_cube_057.use_remesh_fix_poles = True
me_cube_057.use_remesh_preserve_attributes = False
me_cube_057.use_mirror_vertex_groups = False
me_cube_057.update()
me_cube_058 = bpy.data.meshes.new('Cube.058')
me_cube_058.from_pydata([(-0.1, -0.1, -0.03), (-0.08, -0.08, 0.03), (-0.1, 0.1, -0.03), (-0.08, 0.08, 0.03), (0.13, -0.1, -0.03), (0.11, -0.08, 0.03), (0.13, 0.1, -0.03), (0.11, 0.08, 0.03)], [], [(0, 1, 3, 2), (2, 3, 7, 6), (6, 7, 5, 4), (4, 5, 1, 0), (2, 6, 4, 0), (7, 3, 1, 5)])
_uv = me_cube_058.uv_layers.new(name='UVMap')
_uv.uv.foreach_set('vector', [0.375, 0.0, 0.625, 0.0, 0.625, 0.25, 0.375, 0.25, 0.375, 0.25, 0.625, 0.25, 0.625, 0.5, 0.375, 0.5, 0.375, 0.5, 0.625, 0.5, 0.625, 0.75, 0.375, 0.75, 0.375, 0.75, 0.625, 0.75, 0.625, 1.0, 0.375, 1.0, 0.125, 0.5, 0.375, 0.5, 0.375, 0.75, 0.125, 0.75, 0.625, 0.5, 0.875, 0.5, 0.875, 0.75, 0.625, 0.75])
me_cube_058.use_remesh_fix_poles = True
me_cube_058.use_remesh_preserve_attributes = False
me_cube_058.use_mirror_vertex_groups = False
me_cube_058.update()
me_cube_059 = bpy.data.meshes.new('Cube.059')
me_cube_059.from_pydata([(-0.1, -0.1, -0.03), (-0.08, -0.08, 0.03), (-0.1, 0.1, -0.03), (-0.08, 0.08, 0.03), (0.1, -0.1, -0.03), (0.08, -0.08, 0.03), (0.1, 0.1, -0.03), (0.08, 0.08, 0.03)], [], [(0, 1, 3, 2), (2, 3, 7, 6), (6, 7, 5, 4), (4, 5, 1, 0), (2, 6, 4, 0), (7, 3, 1, 5)])
_uv = me_cube_059.uv_layers.new(name='UVMap')
_uv.uv.foreach_set('vector', [0.375, 0.0, 0.625, 0.0, 0.625, 0.25, 0.375, 0.25, 0.375, 0.25, 0.625, 0.25, 0.625, 0.5, 0.375, 0.5, 0.375, 0.5, 0.625, 0.5, 0.625, 0.75, 0.375, 0.75, 0.375, 0.75, 0.625, 0.75, 0.625, 1.0, 0.375, 1.0, 0.125, 0.5, 0.375, 0.5, 0.375, 0.75, 0.125, 0.75, 0.625, 0.5, 0.875, 0.5, 0.875, 0.75, 0.625, 0.75])
me_cube_059.use_remesh_fix_poles = True
me_cube_059.use_remesh_preserve_attributes = False
me_cube_059.use_mirror_vertex_groups = False
me_cube_059.update()
me_cube_060 = bpy.data.meshes.new('Cube.060')
me_cube_060.from_pydata([(-0.1, -0.1, -0.03), (-0.08, -0.08, 0.03), (-0.1, 0.1, -0.03), (-0.08, 0.08, 0.03), (0.1, -0.1, -0.03), (0.08, -0.08, 0.03), (0.1, 0.1, -0.03), (0.08, 0.08, 0.03)], [], [(0, 1, 3, 2), (2, 3, 7, 6), (6, 7, 5, 4), (4, 5, 1, 0), (2, 6, 4, 0), (7, 3, 1, 5)])
_uv = me_cube_060.uv_layers.new(name='UVMap')
_uv.uv.foreach_set('vector', [0.375, 0.0, 0.625, 0.0, 0.625, 0.25, 0.375, 0.25, 0.375, 0.25, 0.625, 0.25, 0.625, 0.5, 0.375, 0.5, 0.375, 0.5, 0.625, 0.5, 0.625, 0.75, 0.375, 0.75, 0.375, 0.75, 0.625, 0.75, 0.625, 1.0, 0.375, 1.0, 0.125, 0.5, 0.375, 0.5, 0.375, 0.75, 0.125, 0.75, 0.625, 0.5, 0.875, 0.5, 0.875, 0.75, 0.625, 0.75])
me_cube_060.use_remesh_fix_poles = True
me_cube_060.use_remesh_preserve_attributes = False
me_cube_060.use_mirror_vertex_groups = False
me_cube_060.update()
me_cube_061 = bpy.data.meshes.new('Cube.061')
me_cube_061.from_pydata([(-0.1, -0.1, -0.03), (-0.08, -0.08, 0.03), (-0.1, 0.1, -0.03), (-0.08, 0.08, 0.03), (0.1, -0.1, -0.03), (0.08, -0.08, 0.03), (0.1, 0.1, -0.03), (0.08, 0.08, 0.03)], [], [(0, 1, 3, 2), (2, 3, 7, 6), (6, 7, 5, 4), (4, 5, 1, 0), (2, 6, 4, 0), (7, 3, 1, 5)])
_uv = me_cube_061.uv_layers.new(name='UVMap')
_uv.uv.foreach_set('vector', [0.375, 0.0, 0.625, 0.0, 0.625, 0.25, 0.375, 0.25, 0.375, 0.25, 0.625, 0.25, 0.625, 0.5, 0.375, 0.5, 0.375, 0.5, 0.625, 0.5, 0.625, 0.75, 0.375, 0.75, 0.375, 0.75, 0.625, 0.75, 0.625, 1.0, 0.375, 1.0, 0.125, 0.5, 0.375, 0.5, 0.375, 0.75, 0.125, 0.75, 0.625, 0.5, 0.875, 0.5, 0.875, 0.75, 0.625, 0.75])
me_cube_061.use_remesh_fix_poles = True
me_cube_061.use_remesh_preserve_attributes = False
me_cube_061.use_mirror_vertex_groups = False
me_cube_061.update()
me_cube_062 = bpy.data.meshes.new('Cube.062')
me_cube_062.from_pydata([(-0.1, -0.1, -0.03), (-0.08, -0.08, 0.03), (-0.1, 0.1, -0.03), (-0.08, 0.08, 0.03), (0.1, -0.1, -0.03), (0.08, -0.08, 0.03), (0.1, 0.1, -0.03), (0.08, 0.08, 0.03)], [], [(0, 1, 3, 2), (2, 3, 7, 6), (6, 7, 5, 4), (4, 5, 1, 0), (2, 6, 4, 0), (7, 3, 1, 5)])
_uv = me_cube_062.uv_layers.new(name='UVMap')
_uv.uv.foreach_set('vector', [0.375, 0.0, 0.625, 0.0, 0.625, 0.25, 0.375, 0.25, 0.375, 0.25, 0.625, 0.25, 0.625, 0.5, 0.375, 0.5, 0.375, 0.5, 0.625, 0.5, 0.625, 0.75, 0.375, 0.75, 0.375, 0.75, 0.625, 0.75, 0.625, 1.0, 0.375, 1.0, 0.125, 0.5, 0.375, 0.5, 0.375, 0.75, 0.125, 0.75, 0.625, 0.5, 0.875, 0.5, 0.875, 0.75, 0.625, 0.75])
me_cube_062.use_remesh_fix_poles = True
me_cube_062.use_remesh_preserve_attributes = False
me_cube_062.use_mirror_vertex_groups = False
me_cube_062.update()
me_cube_063 = bpy.data.meshes.new('Cube.063')
me_cube_063.from_pydata([(-0.1, -0.1, -0.03), (-0.08, -0.08, 0.03), (-0.1, 0.1, -0.03), (-0.08, 0.08, 0.03), (1.36, -0.1, -0.03), (1.34, -0.08, 0.03), (1.36, 0.1, -0.03), (1.34, 0.08, 0.03)], [], [(0, 1, 3, 2), (2, 3, 7, 6), (6, 7, 5, 4), (4, 5, 1, 0), (2, 6, 4, 0), (7, 3, 1, 5)])
_uv = me_cube_063.uv_layers.new(name='UVMap')
_uv.uv.foreach_set('vector', [0.375, 0.0, 0.625, 0.0, 0.625, 0.25, 0.375, 0.25, 0.375, 0.25, 0.625, 0.25, 0.625, 0.5, 0.375, 0.5, 0.375, 0.5, 0.625, 0.5, 0.625, 0.75, 0.375, 0.75, 0.375, 0.75, 0.625, 0.75, 0.625, 1.0, 0.375, 1.0, 0.125, 0.5, 0.375, 0.5, 0.375, 0.75, 0.125, 0.75, 0.625, 0.5, 0.875, 0.5, 0.875, 0.75, 0.625, 0.75])
me_cube_063.use_remesh_fix_poles = True
me_cube_063.use_remesh_preserve_attributes = False
me_cube_063.use_mirror_vertex_groups = False
me_cube_063.update()
me_cube_064 = bpy.data.meshes.new('Cube.064')
me_cube_064.from_pydata([(-0.1, -0.1, -0.03), (-0.08, -0.08, 0.03), (-0.1, 0.1, -0.03), (-0.08, 0.08, 0.03), (0.1, -0.1, -0.03), (0.08, -0.08, 0.03), (0.1, 0.1, -0.03), (0.08, 0.08, 0.03)], [], [(0, 1, 3, 2), (2, 3, 7, 6), (6, 7, 5, 4), (4, 5, 1, 0), (2, 6, 4, 0), (7, 3, 1, 5)])
_uv = me_cube_064.uv_layers.new(name='UVMap')
_uv.uv.foreach_set('vector', [0.375, 0.0, 0.625, 0.0, 0.625, 0.25, 0.375, 0.25, 0.375, 0.25, 0.625, 0.25, 0.625, 0.5, 0.375, 0.5, 0.375, 0.5, 0.625, 0.5, 0.625, 0.75, 0.375, 0.75, 0.375, 0.75, 0.625, 0.75, 0.625, 1.0, 0.375, 1.0, 0.125, 0.5, 0.375, 0.5, 0.375, 0.75, 0.125, 0.75, 0.625, 0.5, 0.875, 0.5, 0.875, 0.75, 0.625, 0.75])
me_cube_064.use_remesh_fix_poles = True
me_cube_064.use_remesh_preserve_attributes = False
me_cube_064.use_mirror_vertex_groups = False
me_cube_064.update()
me_cube_065 = bpy.data.meshes.new('Cube.065')
me_cube_065.from_pydata([(-0.1, -0.1, -0.03), (-0.08, -0.08, 0.03), (-0.1, 0.1, -0.03), (-0.08, 0.08, 0.03), (0.1, -0.1, -0.03), (0.08, -0.08, 0.03), (0.1, 0.1, -0.03), (0.08, 0.08, 0.03)], [], [(0, 1, 3, 2), (2, 3, 7, 6), (6, 7, 5, 4), (4, 5, 1, 0), (2, 6, 4, 0), (7, 3, 1, 5)])
_uv = me_cube_065.uv_layers.new(name='UVMap')
_uv.uv.foreach_set('vector', [0.375, 0.0, 0.625, 0.0, 0.625, 0.25, 0.375, 0.25, 0.375, 0.25, 0.625, 0.25, 0.625, 0.5, 0.375, 0.5, 0.375, 0.5, 0.625, 0.5, 0.625, 0.75, 0.375, 0.75, 0.375, 0.75, 0.625, 0.75, 0.625, 1.0, 0.375, 1.0, 0.125, 0.5, 0.375, 0.5, 0.375, 0.75, 0.125, 0.75, 0.625, 0.5, 0.875, 0.5, 0.875, 0.75, 0.625, 0.75])
me_cube_065.use_remesh_fix_poles = True
me_cube_065.use_remesh_preserve_attributes = False
me_cube_065.use_mirror_vertex_groups = False
me_cube_065.update()
me_cube_066 = bpy.data.meshes.new('Cube.066')
me_cube_066.from_pydata([(-0.1, -0.1, -0.03), (-0.08, -0.08, 0.03), (-0.1, 0.1, -0.03), (-0.08, 0.08, 0.03), (0.1, -0.1, -0.03), (0.08, -0.08, 0.03), (0.1, 0.1, -0.03), (0.08, 0.08, 0.03)], [], [(0, 1, 3, 2), (2, 3, 7, 6), (6, 7, 5, 4), (4, 5, 1, 0), (2, 6, 4, 0), (7, 3, 1, 5)])
_uv = me_cube_066.uv_layers.new(name='UVMap')
_uv.uv.foreach_set('vector', [0.375, 0.0, 0.625, 0.0, 0.625, 0.25, 0.375, 0.25, 0.375, 0.25, 0.625, 0.25, 0.625, 0.5, 0.375, 0.5, 0.375, 0.5, 0.625, 0.5, 0.625, 0.75, 0.375, 0.75, 0.375, 0.75, 0.625, 0.75, 0.625, 1.0, 0.375, 1.0, 0.125, 0.5, 0.375, 0.5, 0.375, 0.75, 0.125, 0.75, 0.625, 0.5, 0.875, 0.5, 0.875, 0.75, 0.625, 0.75])
me_cube_066.use_remesh_fix_poles = True
me_cube_066.use_remesh_preserve_attributes = False
me_cube_066.use_mirror_vertex_groups = False
me_cube_066.update()

# ---- objects
ob_cube = bpy.data.objects.new('Cube', me_cube_001)
ob_cube_001 = bpy.data.objects.new('Cube.001', me_cube_002)
ob_cube_002 = bpy.data.objects.new('Cube.002', me_cube_003)
ob_cube_003 = bpy.data.objects.new('Cube.003', me_cube_004)
ob_cube_004 = bpy.data.objects.new('Cube.004', me_cube_005)
ob_cube_005 = bpy.data.objects.new('Cube.005', me_cube_006)
ob_cube_006 = bpy.data.objects.new('Cube.006', me_cube_007)
ob_cube_007 = bpy.data.objects.new('Cube.007', me_cube_008)
ob_cube_008 = bpy.data.objects.new('Cube.008', me_cube_009)
ob_cube_009 = bpy.data.objects.new('Cube.009', me_cube_010)
ob_cube_010 = bpy.data.objects.new('Cube.010', me_cube_011)
ob_cube_011 = bpy.data.objects.new('Cube.011', me_cube_012)
ob_cube_012 = bpy.data.objects.new('Cube.012', me_cube_013)
ob_cube_013 = bpy.data.objects.new('Cube.013', me_cube_014)
ob_cube_014 = bpy.data.objects.new('Cube.014', me_cube_015)
ob_cube_015 = bpy.data.objects.new('Cube.015', me_cube_016)
ob_cube_016 = bpy.data.objects.new('Cube.016', me_cube_017)
ob_cube_017 = bpy.data.objects.new('Cube.017', me_cube_018)
ob_cube_018 = bpy.data.objects.new('Cube.018', me_cube_019)
ob_cube_019 = bpy.data.objects.new('Cube.019', me_cube_020)
ob_cube_020 = bpy.data.objects.new('Cube.020', me_cube_021)
ob_cube_021 = bpy.data.objects.new('Cube.021', me_cube_022)
ob_cube_023 = bpy.data.objects.new('Cube.023', me_cube_025)
ob_cube_024 = bpy.data.objects.new('Cube.024', me_cube_026)
ob_cube_025 = bpy.data.objects.new('Cube.025', me_cube_027)
ob_cube_026 = bpy.data.objects.new('Cube.026', me_cube_028)
ob_cube_027 = bpy.data.objects.new('Cube.027', me_cube_029)
ob_cube_028 = bpy.data.objects.new('Cube.028', me_cube_030)
ob_cube_029 = bpy.data.objects.new('Cube.029', me_cube_031)
ob_cube_030 = bpy.data.objects.new('Cube.030', me_cube_032)
ob_cube_031 = bpy.data.objects.new('Cube.031', me_cube_033)
ob_cube_032 = bpy.data.objects.new('Cube.032', me_cube_034)
ob_cube_033 = bpy.data.objects.new('Cube.033', me_cube_035)
ob_cube_034 = bpy.data.objects.new('Cube.034', me_cube_036)
ob_cube_022 = bpy.data.objects.new('Cube.022', me_cube_037)
ob_cube_035 = bpy.data.objects.new('Cube.035', me_cube_038)
ob_cube_036 = bpy.data.objects.new('Cube.036', me_cube_039)
ob_cube_037 = bpy.data.objects.new('Cube.037', me_cube_040)
ob_cube_038 = bpy.data.objects.new('Cube.038', me_cube_041)
ob_cube_039 = bpy.data.objects.new('Cube.039', me_cube_042)
ob_cube_040 = bpy.data.objects.new('Cube.040', me_cube_043)
ob_cube_041 = bpy.data.objects.new('Cube.041', me_cube_044)
ob_cube_042 = bpy.data.objects.new('Cube.042', me_cube_045)
ob_cube_043 = bpy.data.objects.new('Cube.043', me_cube_046)
ob_cube_044 = bpy.data.objects.new('Cube.044', me_cube_047)
ob_cube_045 = bpy.data.objects.new('Cube.045', me_cube_048)
ob_cube_046 = bpy.data.objects.new('Cube.046', me_cube_049)
ob_cube_047 = bpy.data.objects.new('Cube.047', me_cube_050)
ob_cube_048 = bpy.data.objects.new('Cube.048', me_cube_052)
ob_cube_049 = bpy.data.objects.new('Cube.049', me_cube_053)
ob_cube_050 = bpy.data.objects.new('Cube.050', me_cube_054)
ob_cube_051 = bpy.data.objects.new('Cube.051', me_cube_055)
ob_cube_052 = bpy.data.objects.new('Cube.052', me_cube_056)
ob_cube_053 = bpy.data.objects.new('Cube.053', me_cube_057)
ob_cube_054 = bpy.data.objects.new('Cube.054', me_cube_058)
ob_cube_055 = bpy.data.objects.new('Cube.055', me_cube_059)
ob_cube_056 = bpy.data.objects.new('Cube.056', me_cube_060)
ob_cube_057 = bpy.data.objects.new('Cube.057', me_cube_061)
ob_cube_058 = bpy.data.objects.new('Cube.058', me_cube_062)
ob_cube_059 = bpy.data.objects.new('Cube.059', me_cube_063)
ob_cube_060 = bpy.data.objects.new('Cube.060', me_cube_064)
ob_cube_061 = bpy.data.objects.new('Cube.061', me_cube_065)
ob_cube_062 = bpy.data.objects.new('Cube.062', me_cube_066)

# ---- transforms, parenting, visibility, modifiers, constraints
ob_cube.location = (0.0, 0.0, 0.0)
ob_cube.scale = (1.5, 3.0, 0.1)
ob_cube.lineart.crease_threshold = 0.0
ob_cube_001.location = (-0.3562, 0.0, 1.093)
ob_cube_001.scale = (0.06126, 1.225, 0.6126)
ob_cube_001.lineart.crease_threshold = 0.0
ob_cube_002.location = (0.0, 0.0, 0.0)
ob_cube_002.lineart.crease_threshold = 0.0
ob_cube_003.location = (0.21, 0.0, 0.0)
ob_cube_003.lineart.crease_threshold = 0.0
ob_cube_004.location = (0.42, 0.0, 0.0)
ob_cube_004.lineart.crease_threshold = 0.0
ob_cube_005.location = (0.63, 0.0, 0.0)
ob_cube_005.lineart.crease_threshold = 0.0
ob_cube_006.location = (0.84, 0.0, 0.0)
ob_cube_006.lineart.crease_threshold = 0.0
ob_cube_007.location = (1.05, 0.0, 0.0)
ob_cube_007.lineart.crease_threshold = 0.0
ob_cube_008.location = (1.26, 0.0, 0.0)
ob_cube_008.lineart.crease_threshold = 0.0
ob_cube_009.location = (1.47, 0.0, 0.0)
ob_cube_009.lineart.crease_threshold = 0.0
ob_cube_010.location = (1.68, 0.0, 0.0)
ob_cube_010.lineart.crease_threshold = 0.0
ob_cube_011.location = (1.89, 0.0, 0.0)
ob_cube_011.lineart.crease_threshold = 0.0
ob_cube_012.location = (0.05, -0.21, 0.0)
ob_cube_012.lineart.crease_threshold = 0.0
ob_cube_013.location = (0.26, -0.21, 0.0)
ob_cube_013.lineart.crease_threshold = 0.0
ob_cube_014.location = (0.47, -0.21, 0.0)
ob_cube_014.lineart.crease_threshold = 0.0
ob_cube_015.location = (0.68, -0.21, 0.0)
ob_cube_015.lineart.crease_threshold = 0.0
ob_cube_016.location = (0.89, -0.21, 0.0)
ob_cube_016.lineart.crease_threshold = 0.0
ob_cube_017.location = (1.1, -0.21, 0.0)
ob_cube_017.lineart.crease_threshold = 0.0
ob_cube_018.location = (1.31, -0.21, 0.0)
ob_cube_018.lineart.crease_threshold = 0.0
ob_cube_019.location = (1.52, -0.21, 0.0)
ob_cube_019.lineart.crease_threshold = 0.0
ob_cube_020.location = (1.73, -0.21, 0.0)
ob_cube_020.lineart.crease_threshold = 0.0
ob_cube_021.location = (1.94, -0.21, 0.0)
ob_cube_021.lineart.crease_threshold = 0.0
ob_cube_023.location = (-0.26, 0.0, 0.0)
ob_cube_023.lineart.crease_threshold = 0.0
ob_cube_024.location = (0.12, -0.42, 0.0)
ob_cube_024.lineart.crease_threshold = 0.0
ob_cube_025.location = (0.33, -0.42, 0.0)
ob_cube_025.lineart.crease_threshold = 0.0
ob_cube_026.location = (0.54, -0.42, 0.0)
ob_cube_026.lineart.crease_threshold = 0.0
ob_cube_027.location = (0.75, -0.42, 0.0)
ob_cube_027.lineart.crease_threshold = 0.0
ob_cube_028.location = (0.96, -0.42, 0.0)
ob_cube_028.lineart.crease_threshold = 0.0
ob_cube_029.location = (1.17, -0.42, 0.0)
ob_cube_029.lineart.crease_threshold = 0.0
ob_cube_030.location = (1.38, -0.42, 0.0)
ob_cube_030.lineart.crease_threshold = 0.0
ob_cube_031.location = (1.59, -0.42, 0.0)
ob_cube_031.lineart.crease_threshold = 0.0
ob_cube_032.location = (1.8, -0.42, 0.0)
ob_cube_032.lineart.crease_threshold = 0.0
ob_cube_033.location = (2.01, -0.42, 0.0)
ob_cube_033.lineart.crease_threshold = 0.0
ob_cube_034.location = (-0.26, -0.42, 0.0)
ob_cube_034.lineart.crease_threshold = 0.0
ob_cube_022.location = (-0.26, -0.21, 0.0)
ob_cube_022.lineart.crease_threshold = 0.0
ob_cube_035.location = (-0.12, 0.21, 0.0)
ob_cube_035.lineart.crease_threshold = 0.0
ob_cube_036.location = (0.09, 0.21, 0.0)
ob_cube_036.lineart.crease_threshold = 0.0
ob_cube_037.location = (0.3, 0.21, 0.0)
ob_cube_037.lineart.crease_threshold = 0.0
ob_cube_038.location = (0.51, 0.21, 0.0)
ob_cube_038.lineart.crease_threshold = 0.0
ob_cube_039.location = (0.72, 0.21, 0.0)
ob_cube_039.lineart.crease_threshold = 0.0
ob_cube_040.location = (0.93, 0.21, 0.0)
ob_cube_040.lineart.crease_threshold = 0.0
ob_cube_041.location = (1.14, 0.21, 0.0)
ob_cube_041.lineart.crease_threshold = 0.0
ob_cube_042.location = (1.35, 0.21, 0.0)
ob_cube_042.lineart.crease_threshold = 0.0
ob_cube_043.location = (1.56, 0.21, 0.0)
ob_cube_043.lineart.crease_threshold = 0.0
ob_cube_044.location = (1.77, 0.21, 0.0)
ob_cube_044.lineart.crease_threshold = 0.0
ob_cube_045.location = (2.1, 0.0, 0.0)
ob_cube_045.lineart.crease_threshold = 0.0
ob_cube_046.location = (2.31, 0.0, 0.0)
ob_cube_046.lineart.crease_threshold = 0.0
ob_cube_047.location = (2.15, -0.21, 0.0)
ob_cube_047.lineart.crease_threshold = 0.0
ob_cube_048.location = (2.22, -0.42, 0.0)
ob_cube_048.lineart.crease_threshold = 0.0
ob_cube_049.location = (2.36, -0.21, 0.0)
ob_cube_049.lineart.crease_threshold = 0.0
ob_cube_050.location = (2.52, 0.0, 0.0)
ob_cube_050.lineart.crease_threshold = 0.0
ob_cube_051.location = (-0.33, 0.21, 0.0)
ob_cube_051.lineart.crease_threshold = 0.0
ob_cube_052.location = (1.98, 0.21, 0.0)
ob_cube_052.lineart.crease_threshold = 0.0
ob_cube_053.location = (2.19, 0.21, 0.0)
ob_cube_053.lineart.crease_threshold = 0.0
ob_cube_054.location = (2.4, 0.21, 0.0)
ob_cube_054.lineart.crease_threshold = 0.0
ob_cube_055.location = (0.12, -0.63, 0.0)
ob_cube_055.lineart.crease_threshold = 0.0
ob_cube_056.location = (-0.09, -0.63, 0.0)
ob_cube_056.lineart.crease_threshold = 0.0
ob_cube_057.location = (-0.3, -0.63, 0.0)
ob_cube_057.lineart.crease_threshold = 0.0
ob_cube_058.location = (0.33, -0.63, 0.0)
ob_cube_058.lineart.crease_threshold = 0.0
ob_cube_059.location = (0.54, -0.63, 0.0)
ob_cube_059.lineart.crease_threshold = 0.0
ob_cube_060.location = (2.01, -0.63, 0.0)
ob_cube_060.lineart.crease_threshold = 0.0
ob_cube_061.location = (2.22, -0.63, 0.0)
ob_cube_061.lineart.crease_threshold = 0.0
ob_cube_062.location = (2.43, -0.63, 0.0)
ob_cube_062.lineart.crease_threshold = 0.0

# ---- collection membership
col_collection.objects.link(ob_cube)
col_collection.objects.link(ob_cube_001)
col_keyboard_normal_keys.objects.link(ob_cube_002)
col_keyboard_normal_keys.objects.link(ob_cube_003)
col_keyboard_normal_keys.objects.link(ob_cube_004)
col_keyboard_normal_keys.objects.link(ob_cube_005)
col_keyboard_normal_keys.objects.link(ob_cube_006)
col_keyboard_normal_keys.objects.link(ob_cube_007)
col_keyboard_normal_keys.objects.link(ob_cube_008)
col_keyboard_normal_keys.objects.link(ob_cube_009)
col_keyboard_normal_keys.objects.link(ob_cube_010)
col_keyboard_normal_keys.objects.link(ob_cube_011)
col_keyboard_normal_keys.objects.link(ob_cube_012)
col_keyboard_normal_keys.objects.link(ob_cube_013)
col_keyboard_normal_keys.objects.link(ob_cube_014)
col_keyboard_normal_keys.objects.link(ob_cube_015)
col_keyboard_normal_keys.objects.link(ob_cube_016)
col_keyboard_normal_keys.objects.link(ob_cube_017)
col_keyboard_normal_keys.objects.link(ob_cube_018)
col_keyboard_normal_keys.objects.link(ob_cube_019)
col_keyboard_normal_keys.objects.link(ob_cube_020)
col_keyboard_normal_keys.objects.link(ob_cube_021)
col_keyboard_normal_keys.objects.link(ob_cube_023)
col_keyboard_normal_keys.objects.link(ob_cube_024)
col_keyboard_normal_keys.objects.link(ob_cube_025)
col_keyboard_normal_keys.objects.link(ob_cube_026)
col_keyboard_normal_keys.objects.link(ob_cube_027)
col_keyboard_normal_keys.objects.link(ob_cube_028)
col_keyboard_normal_keys.objects.link(ob_cube_029)
col_keyboard_normal_keys.objects.link(ob_cube_030)
col_keyboard_normal_keys.objects.link(ob_cube_031)
col_keyboard_normal_keys.objects.link(ob_cube_032)
col_keyboard_normal_keys.objects.link(ob_cube_033)
col_keyboard_normal_keys.objects.link(ob_cube_034)
col_keyboard_normal_keys.objects.link(ob_cube_022)
col_keyboard_normal_keys.objects.link(ob_cube_035)
col_keyboard_normal_keys.objects.link(ob_cube_036)
col_keyboard_normal_keys.objects.link(ob_cube_037)
col_keyboard_normal_keys.objects.link(ob_cube_038)
col_keyboard_normal_keys.objects.link(ob_cube_039)
col_keyboard_normal_keys.objects.link(ob_cube_040)
col_keyboard_normal_keys.objects.link(ob_cube_041)
col_keyboard_normal_keys.objects.link(ob_cube_042)
col_keyboard_normal_keys.objects.link(ob_cube_043)
col_keyboard_normal_keys.objects.link(ob_cube_044)
col_keyboard_normal_keys.objects.link(ob_cube_045)
col_keyboard_normal_keys.objects.link(ob_cube_046)
col_keyboard_normal_keys.objects.link(ob_cube_047)
col_keyboard_normal_keys.objects.link(ob_cube_048)
col_keyboard_normal_keys.objects.link(ob_cube_049)
col_keyboard_normal_keys.objects.link(ob_cube_050)
col_keyboard_normal_keys.objects.link(ob_cube_051)
col_keyboard_normal_keys.objects.link(ob_cube_052)
col_keyboard_normal_keys.objects.link(ob_cube_053)
col_keyboard_normal_keys.objects.link(ob_cube_054)
col_keyboard_normal_keys.objects.link(ob_cube_055)
col_keyboard_normal_keys.objects.link(ob_cube_056)
col_keyboard_normal_keys.objects.link(ob_cube_057)
col_keyboard_normal_keys.objects.link(ob_cube_058)
col_keyboard_normal_keys.objects.link(ob_cube_059)
col_keyboard_normal_keys.objects.link(ob_cube_060)
col_keyboard_normal_keys.objects.link(ob_cube_061)
col_keyboard_normal_keys.objects.link(ob_cube_062)

# ---- scene / render settings (as saved in the file)
scene.frame_start = 1; scene.frame_end = 250; scene.frame_set(1)
scene.render.engine = 'BLENDER_EEVEE_NEXT'
scene.cycles.use_denoising = False
scene.cycles.samples = 128
scene.cycles.sampling_pattern = 'TABULATED_SOBOL'
scene.cycles.use_adaptive_sampling = False
scene.cycles.use_light_tree = False
scene.view_settings.view_transform = 'Filmic'
bpy.context.view_layer.update()

# ---- added for rendering (the .blend has no active camera and no usable light): camera, sun
cam_auto = bpy.data.cameras.new('AutoCamera')
cam_auto.lens = 50.0
cam_auto.sensor_width = 36.0
cam_auto.clip_end = 1000.0
ob_auto_camera = bpy.data.objects.new('AutoCamera', cam_auto)
scene.collection.objects.link(ob_auto_camera)
ob_auto_camera.location = (8.54551, -9.63662, 5.72719)
ob_auto_camera.rotation_euler = (1.09748, -7.21219e-08, 0.694738)
scene.camera = ob_auto_camera
light_auto_sun = bpy.data.lights.new('AutoSun', 'SUN')
light_auto_sun.energy = 3.0
light_auto_sun.angle = 0.0523599
ob_auto_sun = bpy.data.objects.new('AutoSun', light_auto_sun)
scene.collection.objects.link(ob_auto_sun)
ob_auto_sun.rotation_euler = (0.872665, 0.174533, 0.523599)
bpy.context.view_layer.update()
